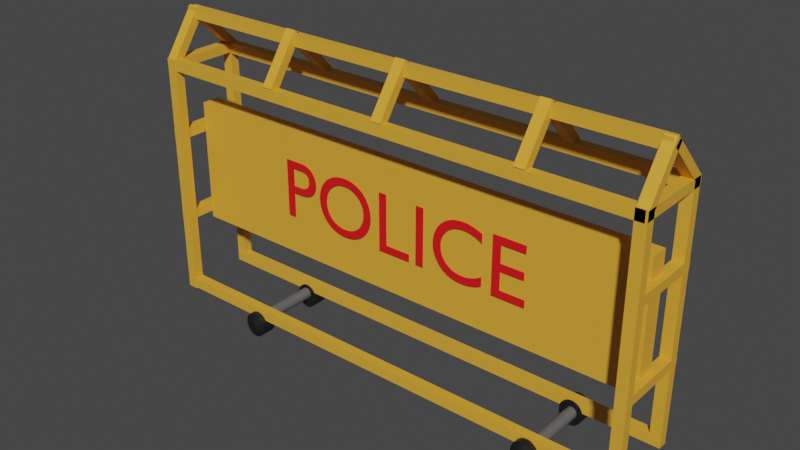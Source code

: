 # Source: police_barrier.blend  (saved by Blender 3.3.6; exported with 4.5.12 LTS)
import bpy
from mathutils import Matrix  # noqa: F401  (used for matrix-valued properties, if any)

bpy.ops.wm.read_factory_settings(use_empty=True)
scene = bpy.context.scene
scene.name = 'Scene'

# ---- collections
col_collection = bpy.data.collections.new('Collection'); scene.collection.children.link(col_collection)

# ---- materials (node trees are filled in below, after node groups)
mat_material_002 = bpy.data.materials.new('Material.002')
mat_material_002.use_transparent_shadow = False
mat_material_004 = bpy.data.materials.new('Material.004')
mat_material_004.use_transparent_shadow = False
mat_material_003 = bpy.data.materials.new('Material.003')
mat_material_003.use_transparent_shadow = False
mat_material_001 = bpy.data.materials.new('Material.001')
mat_material_001.use_transparent_shadow = False

# ---- material node trees
mat_material_002.use_nodes = True; mat_material_002.node_tree.nodes.clear()
_N = mat_material_002.node_tree.nodes; _L = mat_material_002.node_tree.links
n0 = _N.new('ShaderNodeBsdfPrincipled'); n0.name = 'Principled BSDF'; n0.location = (10, 300)
n0.distribution = 'GGX'
n0.subsurface_method = 'RANDOM_WALK_SKIN'
n0.inputs[0].default_value = (0.8, 0.3955, 0.03857, 1.0)
n0.inputs[3].default_value = 1.45
n0.inputs[27].default_value = (0.0, 0.0, 0.0, 1.0)
n0.inputs[28].default_value = 1.0
n1 = _N.new('ShaderNodeOutputMaterial'); n1.name = 'Material Output'; n1.location = (300, 300)
_L.new(n0.outputs[0], n1.inputs[0])
n1.is_active_output = True
mat_material_004.use_nodes = True; mat_material_004.node_tree.nodes.clear()
_N = mat_material_004.node_tree.nodes; _L = mat_material_004.node_tree.links
n0 = _N.new('ShaderNodeBsdfPrincipled'); n0.name = 'Principled BSDF'; n0.location = (10, 300)
n0.distribution = 'GGX'
n0.subsurface_method = 'RANDOM_WALK_SKIN'
n0.inputs[0].default_value = (0.1226, 0.1226, 0.1226, 1.0)
n0.inputs[3].default_value = 1.45
n0.inputs[27].default_value = (0.0, 0.0, 0.0, 1.0)
n0.inputs[28].default_value = 1.0
n1 = _N.new('ShaderNodeOutputMaterial'); n1.name = 'Material Output'; n1.location = (300, 300)
_L.new(n0.outputs[0], n1.inputs[0])
n1.is_active_output = True
mat_material_003.use_nodes = True; mat_material_003.node_tree.nodes.clear()
_N = mat_material_003.node_tree.nodes; _L = mat_material_003.node_tree.links
n0 = _N.new('ShaderNodeBsdfPrincipled'); n0.name = 'Principled BSDF'; n0.location = (10, 300)
n0.distribution = 'GGX'
n0.subsurface_method = 'RANDOM_WALK_SKIN'
n0.inputs[0].default_value = (0.008669, 0.008669, 0.008669, 1.0)
n0.inputs[3].default_value = 1.45
n0.inputs[27].default_value = (0.0, 0.0, 0.0, 1.0)
n0.inputs[28].default_value = 1.0
n1 = _N.new('ShaderNodeOutputMaterial'); n1.name = 'Material Output'; n1.location = (300, 300)
_L.new(n0.outputs[0], n1.inputs[0])
n1.is_active_output = True
mat_material_001.use_nodes = True; mat_material_001.node_tree.nodes.clear()
_N = mat_material_001.node_tree.nodes; _L = mat_material_001.node_tree.links
n0 = _N.new('ShaderNodeBsdfPrincipled'); n0.name = 'Principled BSDF'; n0.location = (10, 300)
n0.distribution = 'GGX'
n0.subsurface_method = 'RANDOM_WALK_SKIN'
n0.inputs[0].default_value = (0.8, 0.006798, 0.01152, 1.0)
n0.inputs[3].default_value = 1.45
n0.inputs[27].default_value = (0.0, 0.0, 0.0, 1.0)
n0.inputs[28].default_value = 1.0
n1 = _N.new('ShaderNodeOutputMaterial'); n1.name = 'Material Output'; n1.location = (300, 300)
_L.new(n0.outputs[0], n1.inputs[0])
n1.is_active_output = True

# ---- world
world_world = bpy.data.worlds.new('World'); scene.world = world_world
world_world.use_nodes = True; world_world.node_tree.nodes.clear()
_N = world_world.node_tree.nodes; _L = world_world.node_tree.links
n0 = _N.new('ShaderNodeOutputWorld'); n0.name = 'World Output'; n0.location = (300, 300)
n1 = _N.new('ShaderNodeBackground'); n1.name = 'Background'; n1.location = (10, 300)
n1.inputs[0].default_value = (0.05088, 0.05088, 0.05088, 1.0)
_L.new(n1.outputs[0], n0.inputs[0])
n0.is_active_output = True
world_world.color = (0.05088, 0.05088, 0.05088)
world_world.use_sun_shadow = False
world_world.sun_shadow_jitter_overblur = 0.0

# ---- meshes
me_cube_002 = bpy.data.meshes.new('Cube.002')
me_cube_002.from_pydata([(-1.0, -1.0, -1.0), (-1.0, -1.0, 1.0), (-1.0, 1.0, -1.0), (-1.0, 1.0, 1.0), (1.0, -1.0, -1.0), (1.0, -1.0, 1.0), (1.0, 1.0, -1.0), (1.0, 1.0, 1.0)], [], [(0, 1, 3, 2), (2, 3, 7, 6), (6, 7, 5, 4), (4, 5, 1, 0), (2, 6, 4, 0), (7, 3, 1, 5)])
_uv = me_cube_002.uv_layers.new(name='UVMap')
_uv.uv.foreach_set('vector', [0.375, 0.0, 0.625, 0.0, 0.625, 0.25, 0.375, 0.25, 0.375, 0.25, 0.625, 0.25, 0.625, 0.5, 0.375, 0.5, 0.375, 0.5, 0.625, 0.5, 0.625, 0.75, 0.375, 0.75, 0.375, 0.75, 0.625, 0.75, 0.625, 1.0, 0.375, 1.0, 0.125, 0.5, 0.375, 0.5, 0.375, 0.75, 0.125, 0.75, 0.625, 0.5, 0.875, 0.5, 0.875, 0.75, 0.625, 0.75])
me_cube_002.materials.append(mat_material_002)
me_cube_002.update()
me_cube_004 = bpy.data.meshes.new('Cube.004')
me_cube_004.from_pydata([(-1.0, -1.0, -1.0), (-1.0, -1.0, 1.0), (-1.0, 1.0, -1.0), (-1.0, 1.0, 1.0), (1.0, -1.0, -1.0), (1.0, -1.0, 1.0), (1.0, 1.0, -1.0), (1.0, 1.0, 1.0)], [], [(0, 1, 3, 2), (2, 3, 7, 6), (6, 7, 5, 4), (4, 5, 1, 0), (2, 6, 4, 0), (7, 3, 1, 5)])
_uv = me_cube_004.uv_layers.new(name='UVMap')
_uv.uv.foreach_set('vector', [0.375, 0.0, 0.625, 0.0, 0.625, 0.25, 0.375, 0.25, 0.375, 0.25, 0.625, 0.25, 0.625, 0.5, 0.375, 0.5, 0.375, 0.5, 0.625, 0.5, 0.625, 0.75, 0.375, 0.75, 0.375, 0.75, 0.625, 0.75, 0.625, 1.0, 0.375, 1.0, 0.125, 0.5, 0.375, 0.5, 0.375, 0.75, 0.125, 0.75, 0.625, 0.5, 0.875, 0.5, 0.875, 0.75, 0.625, 0.75])
me_cube_004.materials.append(mat_material_002)
me_cube_004.update()
me_cube_005 = bpy.data.meshes.new('Cube.005')
me_cube_005.from_pydata([(-1.0, -1.0, -1.0), (-1.0, -1.0, 1.0), (-1.0, 1.0, -1.0), (-1.0, 1.0, 1.0), (1.0, -1.0, -1.0), (1.0, -1.0, 1.0), (1.0, 1.0, -1.0), (1.0, 1.0, 1.0)], [], [(0, 1, 3, 2), (2, 3, 7, 6), (6, 7, 5, 4), (4, 5, 1, 0), (2, 6, 4, 0), (7, 3, 1, 5)])
_uv = me_cube_005.uv_layers.new(name='UVMap')
_uv.uv.foreach_set('vector', [0.375, 0.0, 0.625, 0.0, 0.625, 0.25, 0.375, 0.25, 0.375, 0.25, 0.625, 0.25, 0.625, 0.5, 0.375, 0.5, 0.375, 0.5, 0.625, 0.5, 0.625, 0.75, 0.375, 0.75, 0.375, 0.75, 0.625, 0.75, 0.625, 1.0, 0.375, 1.0, 0.125, 0.5, 0.375, 0.5, 0.375, 0.75, 0.125, 0.75, 0.625, 0.5, 0.875, 0.5, 0.875, 0.75, 0.625, 0.75])
me_cube_005.materials.append(mat_material_002)
me_cube_005.update()
me_cube_006 = bpy.data.meshes.new('Cube.006')
me_cube_006.from_pydata([(-1.0, -1.0, -1.0), (-1.0, -1.0, 1.0), (-1.0, 1.0, -1.0), (-1.0, 1.0, 1.0), (1.0, -1.0, -1.0), (1.0, -1.0, 1.0), (1.0, 1.0, -1.0), (1.0, 1.0, 1.0)], [], [(0, 1, 3, 2), (2, 3, 7, 6), (6, 7, 5, 4), (4, 5, 1, 0), (2, 6, 4, 0), (7, 3, 1, 5)])
_uv = me_cube_006.uv_layers.new(name='UVMap')
_uv.uv.foreach_set('vector', [0.375, 0.0, 0.625, 0.0, 0.625, 0.25, 0.375, 0.25, 0.375, 0.25, 0.625, 0.25, 0.625, 0.5, 0.375, 0.5, 0.375, 0.5, 0.625, 0.5, 0.625, 0.75, 0.375, 0.75, 0.375, 0.75, 0.625, 0.75, 0.625, 1.0, 0.375, 1.0, 0.125, 0.5, 0.375, 0.5, 0.375, 0.75, 0.125, 0.75, 0.625, 0.5, 0.875, 0.5, 0.875, 0.75, 0.625, 0.75])
me_cube_006.materials.append(mat_material_002)
me_cube_006.update()
me_cube_007 = bpy.data.meshes.new('Cube.007')
me_cube_007.from_pydata([(-1.0, -1.0, -1.0), (-1.0, -1.0, 1.0), (-1.0, 1.0, -1.0), (-1.0, 1.0, 1.0), (1.0, -1.0, -1.0), (1.0, -1.0, 1.0), (1.0, 1.0, -1.0), (1.0, 1.0, 1.0)], [], [(0, 1, 3, 2), (2, 3, 7, 6), (6, 7, 5, 4), (4, 5, 1, 0), (2, 6, 4, 0), (7, 3, 1, 5)])
_uv = me_cube_007.uv_layers.new(name='UVMap')
_uv.uv.foreach_set('vector', [0.375, 0.0, 0.625, 0.0, 0.625, 0.25, 0.375, 0.25, 0.375, 0.25, 0.625, 0.25, 0.625, 0.5, 0.375, 0.5, 0.375, 0.5, 0.625, 0.5, 0.625, 0.75, 0.375, 0.75, 0.375, 0.75, 0.625, 0.75, 0.625, 1.0, 0.375, 1.0, 0.125, 0.5, 0.375, 0.5, 0.375, 0.75, 0.125, 0.75, 0.625, 0.5, 0.875, 0.5, 0.875, 0.75, 0.625, 0.75])
me_cube_007.materials.append(mat_material_002)
me_cube_007.update()
me_cube_008 = bpy.data.meshes.new('Cube.008')
me_cube_008.from_pydata([(-1.0, -1.0, -1.0), (-1.0, -1.0, 1.0), (-1.0, 1.0, -1.0), (-1.0, 1.0, 1.0), (1.0, -1.0, -1.0), (1.0, -1.0, 1.0), (1.0, 1.0, -1.0), (1.0, 1.0, 1.0)], [], [(0, 1, 3, 2), (2, 3, 7, 6), (6, 7, 5, 4), (4, 5, 1, 0), (2, 6, 4, 0), (7, 3, 1, 5)])
_uv = me_cube_008.uv_layers.new(name='UVMap')
_uv.uv.foreach_set('vector', [0.375, 0.0, 0.625, 0.0, 0.625, 0.25, 0.375, 0.25, 0.375, 0.25, 0.625, 0.25, 0.625, 0.5, 0.375, 0.5, 0.375, 0.5, 0.625, 0.5, 0.625, 0.75, 0.375, 0.75, 0.375, 0.75, 0.625, 0.75, 0.625, 1.0, 0.375, 1.0, 0.125, 0.5, 0.375, 0.5, 0.375, 0.75, 0.125, 0.75, 0.625, 0.5, 0.875, 0.5, 0.875, 0.75, 0.625, 0.75])
me_cube_008.materials.append(mat_material_002)
me_cube_008.update()
me_cube_009 = bpy.data.meshes.new('Cube.009')
me_cube_009.from_pydata([(-1.0, -1.0, -1.0), (-1.0, -1.0, 1.0), (-1.0, 1.0, -1.0), (-1.0, 1.0, 1.0), (1.0, -1.0, -1.0), (1.0, -1.0, 1.0), (1.0, 1.0, -1.0), (1.0, 1.0, 1.0)], [], [(0, 1, 3, 2), (2, 3, 7, 6), (6, 7, 5, 4), (4, 5, 1, 0), (2, 6, 4, 0), (7, 3, 1, 5)])
_uv = me_cube_009.uv_layers.new(name='UVMap')
_uv.uv.foreach_set('vector', [0.375, 0.0, 0.625, 0.0, 0.625, 0.25, 0.375, 0.25, 0.375, 0.25, 0.625, 0.25, 0.625, 0.5, 0.375, 0.5, 0.375, 0.5, 0.625, 0.5, 0.625, 0.75, 0.375, 0.75, 0.375, 0.75, 0.625, 0.75, 0.625, 1.0, 0.375, 1.0, 0.125, 0.5, 0.375, 0.5, 0.375, 0.75, 0.125, 0.75, 0.625, 0.5, 0.875, 0.5, 0.875, 0.75, 0.625, 0.75])
me_cube_009.materials.append(mat_material_002)
me_cube_009.update()
me_cube_010 = bpy.data.meshes.new('Cube.010')
me_cube_010.from_pydata([(-1.0, -1.0, -1.0), (-1.0, -1.0, 1.0), (-1.0, 1.0, -1.0), (-1.0, 1.0, 1.0), (1.0, -1.0, -1.0), (1.0, -1.0, 1.0), (1.0, 1.0, -1.0), (1.0, 1.0, 1.0)], [], [(0, 1, 3, 2), (2, 3, 7, 6), (6, 7, 5, 4), (4, 5, 1, 0), (2, 6, 4, 0), (7, 3, 1, 5)])
_uv = me_cube_010.uv_layers.new(name='UVMap')
_uv.uv.foreach_set('vector', [0.375, 0.0, 0.625, 0.0, 0.625, 0.25, 0.375, 0.25, 0.375, 0.25, 0.625, 0.25, 0.625, 0.5, 0.375, 0.5, 0.375, 0.5, 0.625, 0.5, 0.625, 0.75, 0.375, 0.75, 0.375, 0.75, 0.625, 0.75, 0.625, 1.0, 0.375, 1.0, 0.125, 0.5, 0.375, 0.5, 0.375, 0.75, 0.125, 0.75, 0.625, 0.5, 0.875, 0.5, 0.875, 0.75, 0.625, 0.75])
me_cube_010.materials.append(mat_material_002)
me_cube_010.update()
me_cube_011 = bpy.data.meshes.new('Cube.011')
me_cube_011.from_pydata([(-1.0, -1.0, -1.0), (-1.0, -1.0, 1.0), (-1.0, 1.0, -1.0), (-1.0, 1.0, 1.0), (1.0, -1.0, -1.0), (1.0, -1.0, 1.0), (1.0, 1.0, -1.0), (1.0, 1.0, 1.0)], [], [(0, 1, 3, 2), (2, 3, 7, 6), (6, 7, 5, 4), (4, 5, 1, 0), (2, 6, 4, 0), (7, 3, 1, 5)])
_uv = me_cube_011.uv_layers.new(name='UVMap')
_uv.uv.foreach_set('vector', [0.375, 0.0, 0.625, 0.0, 0.625, 0.25, 0.375, 0.25, 0.375, 0.25, 0.625, 0.25, 0.625, 0.5, 0.375, 0.5, 0.375, 0.5, 0.625, 0.5, 0.625, 0.75, 0.375, 0.75, 0.375, 0.75, 0.625, 0.75, 0.625, 1.0, 0.375, 1.0, 0.125, 0.5, 0.375, 0.5, 0.375, 0.75, 0.125, 0.75, 0.625, 0.5, 0.875, 0.5, 0.875, 0.75, 0.625, 0.75])
me_cube_011.materials.append(mat_material_002)
me_cube_011.update()
me_cube_012 = bpy.data.meshes.new('Cube.012')
me_cube_012.from_pydata([(-1.0, -1.0, -1.0), (-1.0, -1.0, 1.0), (-1.0, 1.0, -1.0), (-1.0, 1.0, 1.0), (1.0, -1.0, -1.0), (1.0, -1.0, 1.0), (1.0, 1.0, -1.0), (1.0, 1.0, 1.0)], [], [(0, 1, 3, 2), (2, 3, 7, 6), (6, 7, 5, 4), (4, 5, 1, 0), (2, 6, 4, 0), (7, 3, 1, 5)])
_uv = me_cube_012.uv_layers.new(name='UVMap')
_uv.uv.foreach_set('vector', [0.375, 0.0, 0.625, 0.0, 0.625, 0.25, 0.375, 0.25, 0.375, 0.25, 0.625, 0.25, 0.625, 0.5, 0.375, 0.5, 0.375, 0.5, 0.625, 0.5, 0.625, 0.75, 0.375, 0.75, 0.375, 0.75, 0.625, 0.75, 0.625, 1.0, 0.375, 1.0, 0.125, 0.5, 0.375, 0.5, 0.375, 0.75, 0.125, 0.75, 0.625, 0.5, 0.875, 0.5, 0.875, 0.75, 0.625, 0.75])
me_cube_012.materials.append(mat_material_002)
me_cube_012.update()
me_cube_013 = bpy.data.meshes.new('Cube.013')
me_cube_013.from_pydata([(-1.0, -1.0, -1.0), (-1.0, -1.0, 1.0), (-1.0, 1.0, -1.0), (-1.0, 1.0, 1.0), (1.0, -1.0, -1.0), (1.0, -1.0, 1.0), (1.0, 1.0, -1.0), (1.0, 1.0, 1.0)], [], [(0, 1, 3, 2), (2, 3, 7, 6), (6, 7, 5, 4), (4, 5, 1, 0), (2, 6, 4, 0), (7, 3, 1, 5)])
_uv = me_cube_013.uv_layers.new(name='UVMap')
_uv.uv.foreach_set('vector', [0.375, 0.0, 0.625, 0.0, 0.625, 0.25, 0.375, 0.25, 0.375, 0.25, 0.625, 0.25, 0.625, 0.5, 0.375, 0.5, 0.375, 0.5, 0.625, 0.5, 0.625, 0.75, 0.375, 0.75, 0.375, 0.75, 0.625, 0.75, 0.625, 1.0, 0.375, 1.0, 0.125, 0.5, 0.375, 0.5, 0.375, 0.75, 0.125, 0.75, 0.625, 0.5, 0.875, 0.5, 0.875, 0.75, 0.625, 0.75])
me_cube_013.materials.append(mat_material_002)
me_cube_013.update()
me_cube_014 = bpy.data.meshes.new('Cube.014')
me_cube_014.from_pydata([(-1.0, -1.0, -1.0), (-1.0, -1.0, 1.0), (-1.0, 1.0, -1.0), (-1.0, 1.0, 1.0), (1.0, -1.0, -1.0), (1.0, -1.0, 1.0), (1.0, 1.0, -1.0), (1.0, 1.0, 1.0)], [], [(0, 1, 3, 2), (2, 3, 7, 6), (6, 7, 5, 4), (4, 5, 1, 0), (2, 6, 4, 0), (7, 3, 1, 5)])
_uv = me_cube_014.uv_layers.new(name='UVMap')
_uv.uv.foreach_set('vector', [0.375, 0.0, 0.625, 0.0, 0.625, 0.25, 0.375, 0.25, 0.375, 0.25, 0.625, 0.25, 0.625, 0.5, 0.375, 0.5, 0.375, 0.5, 0.625, 0.5, 0.625, 0.75, 0.375, 0.75, 0.375, 0.75, 0.625, 0.75, 0.625, 1.0, 0.375, 1.0, 0.125, 0.5, 0.375, 0.5, 0.375, 0.75, 0.125, 0.75, 0.625, 0.5, 0.875, 0.5, 0.875, 0.75, 0.625, 0.75])
me_cube_014.materials.append(mat_material_002)
me_cube_014.update()
me_cube_015 = bpy.data.meshes.new('Cube.015')
me_cube_015.from_pydata([(-1.0, -1.0, -1.0), (-1.0, -1.0, 1.0), (-1.0, 1.0, -1.0), (-1.0, 1.0, 1.0), (1.0, -1.0, -1.0), (1.0, -1.0, 1.0), (1.0, 1.0, -1.0), (1.0, 1.0, 1.0)], [], [(0, 1, 3, 2), (2, 3, 7, 6), (6, 7, 5, 4), (4, 5, 1, 0), (2, 6, 4, 0), (7, 3, 1, 5)])
_uv = me_cube_015.uv_layers.new(name='UVMap')
_uv.uv.foreach_set('vector', [0.375, 0.0, 0.625, 0.0, 0.625, 0.25, 0.375, 0.25, 0.375, 0.25, 0.625, 0.25, 0.625, 0.5, 0.375, 0.5, 0.375, 0.5, 0.625, 0.5, 0.625, 0.75, 0.375, 0.75, 0.375, 0.75, 0.625, 0.75, 0.625, 1.0, 0.375, 1.0, 0.125, 0.5, 0.375, 0.5, 0.375, 0.75, 0.125, 0.75, 0.625, 0.5, 0.875, 0.5, 0.875, 0.75, 0.625, 0.75])
me_cube_015.materials.append(mat_material_002)
me_cube_015.update()
me_cube_016 = bpy.data.meshes.new('Cube.016')
me_cube_016.from_pydata([(-1.0, -1.0, -1.0), (-1.0, -1.0, 1.0), (-1.0, 1.0, -1.0), (-1.0, 1.0, 1.0), (1.0, -1.0, -1.0), (1.0, -1.0, 1.0), (1.0, 1.0, -1.0), (1.0, 1.0, 1.0)], [], [(0, 1, 3, 2), (2, 3, 7, 6), (6, 7, 5, 4), (4, 5, 1, 0), (2, 6, 4, 0), (7, 3, 1, 5)])
_uv = me_cube_016.uv_layers.new(name='UVMap')
_uv.uv.foreach_set('vector', [0.375, 0.0, 0.625, 0.0, 0.625, 0.25, 0.375, 0.25, 0.375, 0.25, 0.625, 0.25, 0.625, 0.5, 0.375, 0.5, 0.375, 0.5, 0.625, 0.5, 0.625, 0.75, 0.375, 0.75, 0.375, 0.75, 0.625, 0.75, 0.625, 1.0, 0.375, 1.0, 0.125, 0.5, 0.375, 0.5, 0.375, 0.75, 0.125, 0.75, 0.625, 0.5, 0.875, 0.5, 0.875, 0.75, 0.625, 0.75])
me_cube_016.materials.append(mat_material_002)
me_cube_016.update()
me_cube_017 = bpy.data.meshes.new('Cube.017')
me_cube_017.from_pydata([(-1.0, -1.0, -1.0), (-1.0, -1.0, 1.0), (-1.0, 1.0, -1.0), (-1.0, 1.0, 1.0), (1.0, -1.0, -1.0), (1.0, -1.0, 1.0), (1.0, 1.0, -1.0), (1.0, 1.0, 1.0)], [], [(0, 1, 3, 2), (2, 3, 7, 6), (6, 7, 5, 4), (4, 5, 1, 0), (2, 6, 4, 0), (7, 3, 1, 5)])
_uv = me_cube_017.uv_layers.new(name='UVMap')
_uv.uv.foreach_set('vector', [0.375, 0.0, 0.625, 0.0, 0.625, 0.25, 0.375, 0.25, 0.375, 0.25, 0.625, 0.25, 0.625, 0.5, 0.375, 0.5, 0.375, 0.5, 0.625, 0.5, 0.625, 0.75, 0.375, 0.75, 0.375, 0.75, 0.625, 0.75, 0.625, 1.0, 0.375, 1.0, 0.125, 0.5, 0.375, 0.5, 0.375, 0.75, 0.125, 0.75, 0.625, 0.5, 0.875, 0.5, 0.875, 0.75, 0.625, 0.75])
me_cube_017.materials.append(mat_material_002)
me_cube_017.update()
me_cube_018 = bpy.data.meshes.new('Cube.018')
me_cube_018.from_pydata([(-1.0, -1.0, -1.0), (-1.0, -1.0, 1.0), (-1.0, 1.0, -1.0), (-1.0, 1.0, 1.0), (1.0, -1.0, -1.0), (1.0, -1.0, 1.0), (1.0, 1.0, -1.0), (1.0, 1.0, 1.0)], [], [(0, 1, 3, 2), (2, 3, 7, 6), (6, 7, 5, 4), (4, 5, 1, 0), (2, 6, 4, 0), (7, 3, 1, 5)])
_uv = me_cube_018.uv_layers.new(name='UVMap')
_uv.uv.foreach_set('vector', [0.375, 0.0, 0.625, 0.0, 0.625, 0.25, 0.375, 0.25, 0.375, 0.25, 0.625, 0.25, 0.625, 0.5, 0.375, 0.5, 0.375, 0.5, 0.625, 0.5, 0.625, 0.75, 0.375, 0.75, 0.375, 0.75, 0.625, 0.75, 0.625, 1.0, 0.375, 1.0, 0.125, 0.5, 0.375, 0.5, 0.375, 0.75, 0.125, 0.75, 0.625, 0.5, 0.875, 0.5, 0.875, 0.75, 0.625, 0.75])
me_cube_018.materials.append(mat_material_002)
me_cube_018.update()
me_cube_019 = bpy.data.meshes.new('Cube.019')
me_cube_019.from_pydata([(-1.0, -1.0, -1.0), (-1.0, -1.0, 1.0), (-1.0, 1.0, -1.0), (-1.0, 1.0, 1.0), (1.0, -1.0, -1.0), (1.0, -1.0, 1.0), (1.0, 1.0, -1.0), (1.0, 1.0, 1.0)], [], [(0, 1, 3, 2), (2, 3, 7, 6), (6, 7, 5, 4), (4, 5, 1, 0), (2, 6, 4, 0), (7, 3, 1, 5)])
_uv = me_cube_019.uv_layers.new(name='UVMap')
_uv.uv.foreach_set('vector', [0.375, 0.0, 0.625, 0.0, 0.625, 0.25, 0.375, 0.25, 0.375, 0.25, 0.625, 0.25, 0.625, 0.5, 0.375, 0.5, 0.375, 0.5, 0.625, 0.5, 0.625, 0.75, 0.375, 0.75, 0.375, 0.75, 0.625, 0.75, 0.625, 1.0, 0.375, 1.0, 0.125, 0.5, 0.375, 0.5, 0.375, 0.75, 0.125, 0.75, 0.625, 0.5, 0.875, 0.5, 0.875, 0.75, 0.625, 0.75])
me_cube_019.materials.append(mat_material_002)
me_cube_019.update()
me_cube_020 = bpy.data.meshes.new('Cube.020')
me_cube_020.from_pydata([(-1.0, -1.0, -1.0), (-1.0, -1.0, 1.0), (-1.0, 1.0, -1.0), (-1.0, 1.0, 1.0), (1.0, -1.0, -1.0), (1.0, -1.0, 1.0), (1.0, 1.0, -1.0), (1.0, 1.0, 1.0)], [], [(0, 1, 3, 2), (2, 3, 7, 6), (6, 7, 5, 4), (4, 5, 1, 0), (2, 6, 4, 0), (7, 3, 1, 5)])
_uv = me_cube_020.uv_layers.new(name='UVMap')
_uv.uv.foreach_set('vector', [0.375, 0.0, 0.625, 0.0, 0.625, 0.25, 0.375, 0.25, 0.375, 0.25, 0.625, 0.25, 0.625, 0.5, 0.375, 0.5, 0.375, 0.5, 0.625, 0.5, 0.625, 0.75, 0.375, 0.75, 0.375, 0.75, 0.625, 0.75, 0.625, 1.0, 0.375, 1.0, 0.125, 0.5, 0.375, 0.5, 0.375, 0.75, 0.125, 0.75, 0.625, 0.5, 0.875, 0.5, 0.875, 0.75, 0.625, 0.75])
me_cube_020.materials.append(mat_material_002)
me_cube_020.update()
me_cube_021 = bpy.data.meshes.new('Cube.021')
me_cube_021.from_pydata([(-1.0, -1.0, -1.0), (-1.0, -1.0, 1.0), (-1.0, 1.0, -1.0), (-1.0, 1.0, 1.0), (1.0, -1.0, -1.0), (1.0, -1.0, 1.0), (1.0, 1.0, -1.0), (1.0, 1.0, 1.0)], [], [(0, 1, 3, 2), (2, 3, 7, 6), (6, 7, 5, 4), (4, 5, 1, 0), (2, 6, 4, 0), (7, 3, 1, 5)])
_uv = me_cube_021.uv_layers.new(name='UVMap')
_uv.uv.foreach_set('vector', [0.375, 0.0, 0.625, 0.0, 0.625, 0.25, 0.375, 0.25, 0.375, 0.25, 0.625, 0.25, 0.625, 0.5, 0.375, 0.5, 0.375, 0.5, 0.625, 0.5, 0.625, 0.75, 0.375, 0.75, 0.375, 0.75, 0.625, 0.75, 0.625, 1.0, 0.375, 1.0, 0.125, 0.5, 0.375, 0.5, 0.375, 0.75, 0.125, 0.75, 0.625, 0.5, 0.875, 0.5, 0.875, 0.75, 0.625, 0.75])
me_cube_021.materials.append(mat_material_002)
me_cube_021.update()
me_cube_022 = bpy.data.meshes.new('Cube.022')
me_cube_022.from_pydata([(-1.0, -1.0, -1.0), (-1.0, -1.0, 1.0), (-1.0, 1.0, -1.0), (-1.0, 1.0, 1.0), (1.0, -1.0, -1.0), (1.0, -1.0, 1.0), (1.0, 1.0, -1.0), (1.0, 1.0, 1.0)], [], [(0, 1, 3, 2), (2, 3, 7, 6), (6, 7, 5, 4), (4, 5, 1, 0), (2, 6, 4, 0), (7, 3, 1, 5)])
_uv = me_cube_022.uv_layers.new(name='UVMap')
_uv.uv.foreach_set('vector', [0.375, 0.0, 0.625, 0.0, 0.625, 0.25, 0.375, 0.25, 0.375, 0.25, 0.625, 0.25, 0.625, 0.5, 0.375, 0.5, 0.375, 0.5, 0.625, 0.5, 0.625, 0.75, 0.375, 0.75, 0.375, 0.75, 0.625, 0.75, 0.625, 1.0, 0.375, 1.0, 0.125, 0.5, 0.375, 0.5, 0.375, 0.75, 0.125, 0.75, 0.625, 0.5, 0.875, 0.5, 0.875, 0.75, 0.625, 0.75])
me_cube_022.materials.append(mat_material_002)
me_cube_022.update()
me_cube_023 = bpy.data.meshes.new('Cube.023')
me_cube_023.from_pydata([(-1.0, -1.0, -1.0), (-1.0, -1.0, 1.0), (-1.0, 1.0, -1.0), (-1.0, 1.0, 1.0), (1.0, -1.0, -1.0), (1.0, -1.0, 1.0), (1.0, 1.0, -1.0), (1.0, 1.0, 1.0)], [], [(0, 1, 3, 2), (2, 3, 7, 6), (6, 7, 5, 4), (4, 5, 1, 0), (2, 6, 4, 0), (7, 3, 1, 5)])
_uv = me_cube_023.uv_layers.new(name='UVMap')
_uv.uv.foreach_set('vector', [0.375, 0.0, 0.625, 0.0, 0.625, 0.25, 0.375, 0.25, 0.375, 0.25, 0.625, 0.25, 0.625, 0.5, 0.375, 0.5, 0.375, 0.5, 0.625, 0.5, 0.625, 0.75, 0.375, 0.75, 0.375, 0.75, 0.625, 0.75, 0.625, 1.0, 0.375, 1.0, 0.125, 0.5, 0.375, 0.5, 0.375, 0.75, 0.125, 0.75, 0.625, 0.5, 0.875, 0.5, 0.875, 0.75, 0.625, 0.75])
me_cube_023.materials.append(mat_material_002)
me_cube_023.update()
me_cylinder = bpy.data.meshes.new('Cylinder')
me_cylinder.from_pydata([(0.0, 1.0, -1.0), (0.0, 1.0, 1.0), (0.1951, 0.9808, -1.0), (0.1951, 0.9808, 1.0), (0.3827, 0.9239, -1.0), (0.3827, 0.9239, 1.0), (0.5556, 0.8315, -1.0), (0.5556, 0.8315, 1.0), (0.7071, 0.7071, -1.0), (0.7071, 0.7071, 1.0), (0.8315, 0.5556, -1.0), (0.8315, 0.5556, 1.0), (0.9239, 0.3827, -1.0), (0.9239, 0.3827, 1.0), (0.9808, 0.1951, -1.0), (0.9808, 0.1951, 1.0), (1.0, 0.0, -1.0), (1.0, 0.0, 1.0), (0.9808, -0.1951, -1.0), (0.9808, -0.1951, 1.0), (0.9239, -0.3827, -1.0), (0.9239, -0.3827, 1.0), (0.8315, -0.5556, -1.0), (0.8315, -0.5556, 1.0), (0.7071, -0.7071, -1.0), (0.7071, -0.7071, 1.0), (0.5556, -0.8315, -1.0), (0.5556, -0.8315, 1.0), (0.3827, -0.9239, -1.0), (0.3827, -0.9239, 1.0), (0.1951, -0.9808, -1.0), (0.1951, -0.9808, 1.0), (0.0, -1.0, -1.0), (0.0, -1.0, 1.0), (-0.1951, -0.9808, -1.0), (-0.1951, -0.9808, 1.0), (-0.3827, -0.9239, -1.0), (-0.3827, -0.9239, 1.0), (-0.5556, -0.8315, -1.0), (-0.5556, -0.8315, 1.0), (-0.7071, -0.7071, -1.0), (-0.7071, -0.7071, 1.0), (-0.8315, -0.5556, -1.0), (-0.8315, -0.5556, 1.0), (-0.9239, -0.3827, -1.0), (-0.9239, -0.3827, 1.0), (-0.9808, -0.1951, -1.0), (-0.9808, -0.1951, 1.0), (-1.0, 0.0, -1.0), (-1.0, 0.0, 1.0), (-0.9808, 0.1951, -1.0), (-0.9808, 0.1951, 1.0), (-0.9239, 0.3827, -1.0), (-0.9239, 0.3827, 1.0), (-0.8315, 0.5556, -1.0), (-0.8315, 0.5556, 1.0), (-0.7071, 0.7071, -1.0), (-0.7071, 0.7071, 1.0), (-0.5556, 0.8315, -1.0), (-0.5556, 0.8315, 1.0), (-0.3827, 0.9239, -1.0), (-0.3827, 0.9239, 1.0), (-0.1951, 0.9808, -1.0), (-0.1951, 0.9808, 1.0)], [], [(0, 1, 3, 2), (2, 3, 5, 4), (4, 5, 7, 6), (6, 7, 9, 8), (8, 9, 11, 10), (10, 11, 13, 12), (12, 13, 15, 14), (14, 15, 17, 16), (16, 17, 19, 18), (18, 19, 21, 20), (20, 21, 23, 22), (22, 23, 25, 24), (24, 25, 27, 26), (26, 27, 29, 28), (28, 29, 31, 30), (30, 31, 33, 32), (32, 33, 35, 34), (34, 35, 37, 36), (36, 37, 39, 38), (38, 39, 41, 40), (40, 41, 43, 42), (42, 43, 45, 44), (44, 45, 47, 46), (46, 47, 49, 48), (48, 49, 51, 50), (50, 51, 53, 52), (52, 53, 55, 54), (54, 55, 57, 56), (56, 57, 59, 58), (58, 59, 61, 60), (3, 1, 63, 61, 59, 57, 55, 53, 51, 49, 47, 45, 43, 41, 39, 37, 35, 33, 31, 29, 27, 25, 23, 21, 19, 17, 15, 13, 11, 9, 7, 5), (60, 61, 63, 62), (62, 63, 1, 0), (0, 2, 4, 6, 8, 10, 12, 14, 16, 18, 20, 22, 24, 26, 28, 30, 32, 34, 36, 38, 40, 42, 44, 46, 48, 50, 52, 54, 56, 58, 60, 62)])
_uv = me_cylinder.uv_layers.new(name='UVMap')
_uv.uv.foreach_set('vector', [1.0, 0.5, 1.0, 1.0, 0.9688, 1.0, 0.9688, 0.5, 0.9688, 0.5, 0.9688, 1.0, 0.9375, 1.0, 0.9375, 0.5, 0.9375, 0.5, 0.9375, 1.0, 0.9062, 1.0, 0.9062, 0.5, 0.9062, 0.5, 0.9062, 1.0, 0.875, 1.0, 0.875, 0.5, 0.875, 0.5, 0.875, 1.0, 0.8438, 1.0, 0.8438, 0.5, 0.8438, 0.5, 0.8438, 1.0, 0.8125, 1.0, 0.8125, 0.5, 0.8125, 0.5, 0.8125, 1.0, 0.7812, 1.0, 0.7812, 0.5, 0.7812, 0.5, 0.7812, 1.0, 0.75, 1.0, 0.75, 0.5, 0.75, 0.5, 0.75, 1.0, 0.7188, 1.0, 0.7188, 0.5, 0.7188, 0.5, 0.7188, 1.0, 0.6875, 1.0, 0.6875, 0.5, 0.6875, 0.5, 0.6875, 1.0, 0.6562, 1.0, 0.6562, 0.5, 0.6562, 0.5, 0.6562, 1.0, 0.625, 1.0, 0.625, 0.5, 0.625, 0.5, 0.625, 1.0, 0.5938, 1.0, 0.5938, 0.5, 0.5938, 0.5, 0.5938, 1.0, 0.5625, 1.0, 0.5625, 0.5, 0.5625, 0.5, 0.5625, 1.0, 0.5312, 1.0, 0.5312, 0.5, 0.5312, 0.5, 0.5312, 1.0, 0.5, 1.0, 0.5, 0.5, 0.5, 0.5, 0.5, 1.0, 0.4688, 1.0, 0.4688, 0.5, 0.4688, 0.5, 0.4688, 1.0, 0.4375, 1.0, 0.4375, 0.5, 0.4375, 0.5, 0.4375, 1.0, 0.4062, 1.0, 0.4062, 0.5, 0.4062, 0.5, 0.4062, 1.0, 0.375, 1.0, 0.375, 0.5, 0.375, 0.5, 0.375, 1.0, 0.3438, 1.0, 0.3438, 0.5, 0.3438, 0.5, 0.3438, 1.0, 0.3125, 1.0, 0.3125, 0.5, 0.3125, 0.5, 0.3125, 1.0, 0.2812, 1.0, 0.2812, 0.5, 0.2812, 0.5, 0.2812, 1.0, 0.25, 1.0, 0.25, 0.5, 0.25, 0.5, 0.25, 1.0, 0.2188, 1.0, 0.2188, 0.5, 0.2188, 0.5, 0.2188, 1.0, 0.1875, 1.0, 0.1875, 0.5, 0.1875, 0.5, 0.1875, 1.0, 0.1562, 1.0, 0.1562, 0.5, 0.1562, 0.5, 0.1562, 1.0, 0.125, 1.0, 0.125, 0.5, 0.125, 0.5, 0.125, 1.0, 0.09375, 1.0, 0.09375, 0.5, 0.09375, 0.5, 0.09375, 1.0, 0.0625, 1.0, 0.0625, 0.5, 0.2968, 0.4854, 0.25, 0.49, 0.2032, 0.4854, 0.1582, 0.4717, 0.1167, 0.4496, 0.08029, 0.4197, 0.05045, 0.3833, 0.02827, 0.3418, 0.01461, 0.2968, 0.01, 0.25, 0.01461, 0.2032, 0.02827, 0.1582, 0.05045, 0.1167, 0.08029, 0.08029, 0.1167, 0.05045, 0.1582, 0.02827, 0.2032, 0.01461, 0.25, 0.01, 0.2968, 0.01461, 0.3418, 0.02827, 0.3833, 0.05045, 0.4197, 0.08029, 0.4496, 0.1167, 0.4717, 0.1582, 0.4854, 0.2032, 0.49, 0.25, 0.4854, 0.2968, 0.4717, 0.3418, 0.4496, 0.3833, 0.4197, 0.4197, 0.3833, 0.4496, 0.3418, 0.4717, 0.0625, 0.5, 0.0625, 1.0, 0.03125, 1.0, 0.03125, 0.5, 0.03125, 0.5, 0.03125, 1.0, 0.0, 1.0, 0.0, 0.5, 0.75, 0.49, 0.7968, 0.4854, 0.8418, 0.4717, 0.8833, 0.4496, 0.9197, 0.4197, 0.9496, 0.3833, 0.9717, 0.3418, 0.9854, 0.2968, 0.99, 0.25, 0.9854, 0.2032, 0.9717, 0.1582, 0.9496, 0.1167, 0.9197, 0.08029, 0.8833, 0.05045, 0.8418, 0.02827, 0.7968, 0.01461, 0.75, 0.01, 0.7032, 0.01461, 0.6582, 0.02827, 0.6167, 0.05045, 0.5803, 0.08029, 0.5504, 0.1167, 0.5283, 0.1582, 0.5146, 0.2032, 0.51, 0.25, 0.5146, 0.2968, 0.5283, 0.3418, 0.5504, 0.3833, 0.5803, 0.4197, 0.6167, 0.4496, 0.6582, 0.4717, 0.7032, 0.4854])
me_cylinder.materials.append(mat_material_004)
me_cylinder.update()
me_cylinder_001 = bpy.data.meshes.new('Cylinder.001')
me_cylinder_001.from_pydata([(0.0, 1.0, -1.0), (0.0, 1.0, 1.0), (0.1951, 0.9808, -1.0), (0.1951, 0.9808, 1.0), (0.3827, 0.9239, -1.0), (0.3827, 0.9239, 1.0), (0.5556, 0.8315, -1.0), (0.5556, 0.8315, 1.0), (0.7071, 0.7071, -1.0), (0.7071, 0.7071, 1.0), (0.8315, 0.5556, -1.0), (0.8315, 0.5556, 1.0), (0.9239, 0.3827, -1.0), (0.9239, 0.3827, 1.0), (0.9808, 0.1951, -1.0), (0.9808, 0.1951, 1.0), (1.0, 0.0, -1.0), (1.0, 0.0, 1.0), (0.9808, -0.1951, -1.0), (0.9808, -0.1951, 1.0), (0.9239, -0.3827, -1.0), (0.9239, -0.3827, 1.0), (0.8315, -0.5556, -1.0), (0.8315, -0.5556, 1.0), (0.7071, -0.7071, -1.0), (0.7071, -0.7071, 1.0), (0.5556, -0.8315, -1.0), (0.5556, -0.8315, 1.0), (0.3827, -0.9239, -1.0), (0.3827, -0.9239, 1.0), (0.1951, -0.9808, -1.0), (0.1951, -0.9808, 1.0), (0.0, -1.0, -1.0), (0.0, -1.0, 1.0), (-0.1951, -0.9808, -1.0), (-0.1951, -0.9808, 1.0), (-0.3827, -0.9239, -1.0), (-0.3827, -0.9239, 1.0), (-0.5556, -0.8315, -1.0), (-0.5556, -0.8315, 1.0), (-0.7071, -0.7071, -1.0), (-0.7071, -0.7071, 1.0), (-0.8315, -0.5556, -1.0), (-0.8315, -0.5556, 1.0), (-0.9239, -0.3827, -1.0), (-0.9239, -0.3827, 1.0), (-0.9808, -0.1951, -1.0), (-0.9808, -0.1951, 1.0), (-1.0, 0.0, -1.0), (-1.0, 0.0, 1.0), (-0.9808, 0.1951, -1.0), (-0.9808, 0.1951, 1.0), (-0.9239, 0.3827, -1.0), (-0.9239, 0.3827, 1.0), (-0.8315, 0.5556, -1.0), (-0.8315, 0.5556, 1.0), (-0.7071, 0.7071, -1.0), (-0.7071, 0.7071, 1.0), (-0.5556, 0.8315, -1.0), (-0.5556, 0.8315, 1.0), (-0.3827, 0.9239, -1.0), (-0.3827, 0.9239, 1.0), (-0.1951, 0.9808, -1.0), (-0.1951, 0.9808, 1.0)], [], [(0, 1, 3, 2), (2, 3, 5, 4), (4, 5, 7, 6), (6, 7, 9, 8), (8, 9, 11, 10), (10, 11, 13, 12), (12, 13, 15, 14), (14, 15, 17, 16), (16, 17, 19, 18), (18, 19, 21, 20), (20, 21, 23, 22), (22, 23, 25, 24), (24, 25, 27, 26), (26, 27, 29, 28), (28, 29, 31, 30), (30, 31, 33, 32), (32, 33, 35, 34), (34, 35, 37, 36), (36, 37, 39, 38), (38, 39, 41, 40), (40, 41, 43, 42), (42, 43, 45, 44), (44, 45, 47, 46), (46, 47, 49, 48), (48, 49, 51, 50), (50, 51, 53, 52), (52, 53, 55, 54), (54, 55, 57, 56), (56, 57, 59, 58), (58, 59, 61, 60), (3, 1, 63, 61, 59, 57, 55, 53, 51, 49, 47, 45, 43, 41, 39, 37, 35, 33, 31, 29, 27, 25, 23, 21, 19, 17, 15, 13, 11, 9, 7, 5), (60, 61, 63, 62), (62, 63, 1, 0), (0, 2, 4, 6, 8, 10, 12, 14, 16, 18, 20, 22, 24, 26, 28, 30, 32, 34, 36, 38, 40, 42, 44, 46, 48, 50, 52, 54, 56, 58, 60, 62)])
_uv = me_cylinder_001.uv_layers.new(name='UVMap')
_uv.uv.foreach_set('vector', [1.0, 0.5, 1.0, 1.0, 0.9688, 1.0, 0.9688, 0.5, 0.9688, 0.5, 0.9688, 1.0, 0.9375, 1.0, 0.9375, 0.5, 0.9375, 0.5, 0.9375, 1.0, 0.9062, 1.0, 0.9062, 0.5, 0.9062, 0.5, 0.9062, 1.0, 0.875, 1.0, 0.875, 0.5, 0.875, 0.5, 0.875, 1.0, 0.8438, 1.0, 0.8438, 0.5, 0.8438, 0.5, 0.8438, 1.0, 0.8125, 1.0, 0.8125, 0.5, 0.8125, 0.5, 0.8125, 1.0, 0.7812, 1.0, 0.7812, 0.5, 0.7812, 0.5, 0.7812, 1.0, 0.75, 1.0, 0.75, 0.5, 0.75, 0.5, 0.75, 1.0, 0.7188, 1.0, 0.7188, 0.5, 0.7188, 0.5, 0.7188, 1.0, 0.6875, 1.0, 0.6875, 0.5, 0.6875, 0.5, 0.6875, 1.0, 0.6562, 1.0, 0.6562, 0.5, 0.6562, 0.5, 0.6562, 1.0, 0.625, 1.0, 0.625, 0.5, 0.625, 0.5, 0.625, 1.0, 0.5938, 1.0, 0.5938, 0.5, 0.5938, 0.5, 0.5938, 1.0, 0.5625, 1.0, 0.5625, 0.5, 0.5625, 0.5, 0.5625, 1.0, 0.5312, 1.0, 0.5312, 0.5, 0.5312, 0.5, 0.5312, 1.0, 0.5, 1.0, 0.5, 0.5, 0.5, 0.5, 0.5, 1.0, 0.4688, 1.0, 0.4688, 0.5, 0.4688, 0.5, 0.4688, 1.0, 0.4375, 1.0, 0.4375, 0.5, 0.4375, 0.5, 0.4375, 1.0, 0.4062, 1.0, 0.4062, 0.5, 0.4062, 0.5, 0.4062, 1.0, 0.375, 1.0, 0.375, 0.5, 0.375, 0.5, 0.375, 1.0, 0.3438, 1.0, 0.3438, 0.5, 0.3438, 0.5, 0.3438, 1.0, 0.3125, 1.0, 0.3125, 0.5, 0.3125, 0.5, 0.3125, 1.0, 0.2812, 1.0, 0.2812, 0.5, 0.2812, 0.5, 0.2812, 1.0, 0.25, 1.0, 0.25, 0.5, 0.25, 0.5, 0.25, 1.0, 0.2188, 1.0, 0.2188, 0.5, 0.2188, 0.5, 0.2188, 1.0, 0.1875, 1.0, 0.1875, 0.5, 0.1875, 0.5, 0.1875, 1.0, 0.1562, 1.0, 0.1562, 0.5, 0.1562, 0.5, 0.1562, 1.0, 0.125, 1.0, 0.125, 0.5, 0.125, 0.5, 0.125, 1.0, 0.09375, 1.0, 0.09375, 0.5, 0.09375, 0.5, 0.09375, 1.0, 0.0625, 1.0, 0.0625, 0.5, 0.2968, 0.4854, 0.25, 0.49, 0.2032, 0.4854, 0.1582, 0.4717, 0.1167, 0.4496, 0.08029, 0.4197, 0.05045, 0.3833, 0.02827, 0.3418, 0.01461, 0.2968, 0.01, 0.25, 0.01461, 0.2032, 0.02827, 0.1582, 0.05045, 0.1167, 0.08029, 0.08029, 0.1167, 0.05045, 0.1582, 0.02827, 0.2032, 0.01461, 0.25, 0.01, 0.2968, 0.01461, 0.3418, 0.02827, 0.3833, 0.05045, 0.4197, 0.08029, 0.4496, 0.1167, 0.4717, 0.1582, 0.4854, 0.2032, 0.49, 0.25, 0.4854, 0.2968, 0.4717, 0.3418, 0.4496, 0.3833, 0.4197, 0.4197, 0.3833, 0.4496, 0.3418, 0.4717, 0.0625, 0.5, 0.0625, 1.0, 0.03125, 1.0, 0.03125, 0.5, 0.03125, 0.5, 0.03125, 1.0, 0.0, 1.0, 0.0, 0.5, 0.75, 0.49, 0.7968, 0.4854, 0.8418, 0.4717, 0.8833, 0.4496, 0.9197, 0.4197, 0.9496, 0.3833, 0.9717, 0.3418, 0.9854, 0.2968, 0.99, 0.25, 0.9854, 0.2032, 0.9717, 0.1582, 0.9496, 0.1167, 0.9197, 0.08029, 0.8833, 0.05045, 0.8418, 0.02827, 0.7968, 0.01461, 0.75, 0.01, 0.7032, 0.01461, 0.6582, 0.02827, 0.6167, 0.05045, 0.5803, 0.08029, 0.5504, 0.1167, 0.5283, 0.1582, 0.5146, 0.2032, 0.51, 0.25, 0.5146, 0.2968, 0.5283, 0.3418, 0.5504, 0.3833, 0.5803, 0.4197, 0.6167, 0.4496, 0.6582, 0.4717, 0.7032, 0.4854])
me_cylinder_001.materials.append(mat_material_004)
me_cylinder_001.update()
me_cylinder_002 = bpy.data.meshes.new('Cylinder.002')
me_cylinder_002.from_pydata([(0.0, 0.3972, -1.0), (0.0, 1.0, 1.0), (0.07749, 0.3896, -1.0), (0.1951, 0.9808, 1.0), (0.152, 0.367, -1.0), (0.3827, 0.9239, 1.0), (0.2207, 0.3303, -1.0), (0.5556, 0.8315, 1.0), (0.2809, 0.2809, -1.0), (0.7071, 0.7071, 1.0), (0.3303, 0.2207, -1.0), (0.8315, 0.5556, 1.0), (0.367, 0.152, -1.0), (0.9239, 0.3827, 1.0), (0.3896, 0.07749, -1.0), (0.9808, 0.1951, 1.0), (0.3972, 1.437e-07, -1.0), (1.0, 0.0, 1.0), (0.3896, -0.07749, -1.0), (0.9808, -0.1951, 1.0), (0.367, -0.152, -1.0), (0.9239, -0.3827, 1.0), (0.3303, -0.2207, -1.0), (0.8315, -0.5556, 1.0), (0.2809, -0.2809, -1.0), (0.7071, -0.7071, 1.0), (0.2207, -0.3303, -1.0), (0.5556, -0.8315, 1.0), (0.152, -0.367, -1.0), (0.3827, -0.9239, 1.0), (0.07749, -0.3896, -1.0), (0.1951, -0.9808, 1.0), (0.0, -0.3972, -1.0), (0.0, -1.0, 1.0), (-0.07749, -0.3896, -1.0), (-0.1951, -0.9808, 1.0), (-0.152, -0.367, -1.0), (-0.3827, -0.9239, 1.0), (-0.2207, -0.3303, -1.0), (-0.5556, -0.8315, 1.0), (-0.2809, -0.2809, -1.0), (-0.7071, -0.7071, 1.0), (-0.3303, -0.2207, -1.0), (-0.8315, -0.5556, 1.0), (-0.367, -0.152, -1.0), (-0.9239, -0.3827, 1.0), (-0.3896, -0.07749, -1.0), (-0.9808, -0.1951, 1.0), (-0.3972, 1.437e-07, -1.0), (-1.0, 0.0, 1.0), (-0.3896, 0.07749, -1.0), (-0.9808, 0.1951, 1.0), (-0.367, 0.152, -1.0), (-0.9239, 0.3827, 1.0), (-0.3303, 0.2207, -1.0), (-0.8315, 0.5556, 1.0), (-0.2809, 0.2809, -1.0), (-0.7071, 0.7071, 1.0), (-0.2207, 0.3303, -1.0), (-0.5556, 0.8315, 1.0), (-0.152, 0.367, -1.0), (-0.3827, 0.9239, 1.0), (-0.07749, 0.3896, -1.0), (-0.1951, 0.9808, 1.0), (0.0, 1.0, -0.6127), (0.1951, 0.9808, -0.6127), (0.3827, 0.9239, -0.6127), (0.5556, 0.8315, -0.6127), (0.7071, 0.7071, -0.6127), (0.8315, 0.5556, -0.6127), (0.9239, 0.3827, -0.6127), (0.9808, 0.1951, -0.6127), (1.0, 0.0, -0.6127), (0.9808, -0.1951, -0.6127), (0.9239, -0.3827, -0.6127), (0.8315, -0.5556, -0.6127), (0.7071, -0.7071, -0.6127), (0.5556, -0.8315, -0.6127), (0.3827, -0.9239, -0.6127), (0.1951, -0.9808, -0.6127), (0.0, -1.0, -0.6127), (-0.1951, -0.9808, -0.6127), (-0.3827, -0.9239, -0.6127), (-0.5556, -0.8315, -0.6127), (-0.7071, -0.7071, -0.6127), (-0.8315, -0.5556, -0.6127), (-0.9239, -0.3827, -0.6127), (-0.9808, -0.1951, -0.6127), (-1.0, 0.0, -0.6127), (-0.9808, 0.1951, -0.6127), (-0.9239, 0.3827, -0.6127), (-0.8315, 0.5556, -0.6127), (-0.7071, 0.7071, -0.6127), (-0.5556, 0.8315, -0.6127), (-0.3827, 0.9239, -0.6127), (-0.1951, 0.9808, -0.6127)], [], [(64, 1, 3, 65), (65, 3, 5, 66), (66, 5, 7, 67), (67, 7, 9, 68), (68, 9, 11, 69), (69, 11, 13, 70), (70, 13, 15, 71), (71, 15, 17, 72), (72, 17, 19, 73), (73, 19, 21, 74), (74, 21, 23, 75), (75, 23, 25, 76), (76, 25, 27, 77), (77, 27, 29, 78), (78, 29, 31, 79), (79, 31, 33, 80), (80, 33, 35, 81), (81, 35, 37, 82), (82, 37, 39, 83), (83, 39, 41, 84), (84, 41, 43, 85), (85, 43, 45, 86), (86, 45, 47, 87), (87, 47, 49, 88), (88, 49, 51, 89), (89, 51, 53, 90), (90, 53, 55, 91), (91, 55, 57, 92), (92, 57, 59, 93), (93, 59, 61, 94), (3, 1, 63, 61, 59, 57, 55, 53, 51, 49, 47, 45, 43, 41, 39, 37, 35, 33, 31, 29, 27, 25, 23, 21, 19, 17, 15, 13, 11, 9, 7, 5), (94, 61, 63, 95), (95, 63, 1, 64), (0, 2, 4, 6, 8, 10, 12, 14, 16, 18, 20, 22, 24, 26, 28, 30, 32, 34, 36, 38, 40, 42, 44, 46, 48, 50, 52, 54, 56, 58, 60, 62), (62, 95, 64, 0), (60, 94, 95, 62), (58, 93, 94, 60), (56, 92, 93, 58), (54, 91, 92, 56), (52, 90, 91, 54), (50, 89, 90, 52), (48, 88, 89, 50), (46, 87, 88, 48), (44, 86, 87, 46), (42, 85, 86, 44), (40, 84, 85, 42), (38, 83, 84, 40), (36, 82, 83, 38), (34, 81, 82, 36), (32, 80, 81, 34), (30, 79, 80, 32), (28, 78, 79, 30), (26, 77, 78, 28), (24, 76, 77, 26), (22, 75, 76, 24), (20, 74, 75, 22), (18, 73, 74, 20), (16, 72, 73, 18), (14, 71, 72, 16), (12, 70, 71, 14), (10, 69, 70, 12), (8, 68, 69, 10), (6, 67, 68, 8), (4, 66, 67, 6), (2, 65, 66, 4), (0, 64, 65, 2)])
_uv = me_cylinder_002.uv_layers.new(name='UVMap')
_uv.uv.foreach_set('vector', [1.0, 0.5968, 1.0, 1.0, 0.9688, 1.0, 0.9688, 0.5968, 0.9688, 0.5968, 0.9688, 1.0, 0.9375, 1.0, 0.9375, 0.5968, 0.9375, 0.5968, 0.9375, 1.0, 0.9062, 1.0, 0.9062, 0.5968, 0.9062, 0.5968, 0.9062, 1.0, 0.875, 1.0, 0.875, 0.5968, 0.875, 0.5968, 0.875, 1.0, 0.8438, 1.0, 0.8438, 0.5968, 0.8438, 0.5968, 0.8438, 1.0, 0.8125, 1.0, 0.8125, 0.5968, 0.8125, 0.5968, 0.8125, 1.0, 0.7812, 1.0, 0.7812, 0.5968, 0.7812, 0.5968, 0.7812, 1.0, 0.75, 1.0, 0.75, 0.5968, 0.75, 0.5968, 0.75, 1.0, 0.7188, 1.0, 0.7188, 0.5968, 0.7188, 0.5968, 0.7188, 1.0, 0.6875, 1.0, 0.6875, 0.5968, 0.6875, 0.5968, 0.6875, 1.0, 0.6562, 1.0, 0.6562, 0.5968, 0.6562, 0.5968, 0.6562, 1.0, 0.625, 1.0, 0.625, 0.5968, 0.625, 0.5968, 0.625, 1.0, 0.5938, 1.0, 0.5938, 0.5968, 0.5938, 0.5968, 0.5938, 1.0, 0.5625, 1.0, 0.5625, 0.5968, 0.5625, 0.5968, 0.5625, 1.0, 0.5312, 1.0, 0.5312, 0.5968, 0.5312, 0.5968, 0.5312, 1.0, 0.5, 1.0, 0.5, 0.5968, 0.5, 0.5968, 0.5, 1.0, 0.4688, 1.0, 0.4688, 0.5968, 0.4688, 0.5968, 0.4688, 1.0, 0.4375, 1.0, 0.4375, 0.5968, 0.4375, 0.5968, 0.4375, 1.0, 0.4062, 1.0, 0.4062, 0.5968, 0.4062, 0.5968, 0.4062, 1.0, 0.375, 1.0, 0.375, 0.5968, 0.375, 0.5968, 0.375, 1.0, 0.3438, 1.0, 0.3438, 0.5968, 0.3438, 0.5968, 0.3438, 1.0, 0.3125, 1.0, 0.3125, 0.5968, 0.3125, 0.5968, 0.3125, 1.0, 0.2812, 1.0, 0.2812, 0.5968, 0.2812, 0.5968, 0.2812, 1.0, 0.25, 1.0, 0.25, 0.5968, 0.25, 0.5968, 0.25, 1.0, 0.2188, 1.0, 0.2188, 0.5968, 0.2188, 0.5968, 0.2188, 1.0, 0.1875, 1.0, 0.1875, 0.5968, 0.1875, 0.5968, 0.1875, 1.0, 0.1562, 1.0, 0.1562, 0.5968, 0.1562, 0.5968, 0.1562, 1.0, 0.125, 1.0, 0.125, 0.5968, 0.125, 0.5968, 0.125, 1.0, 0.09375, 1.0, 0.09375, 0.5968, 0.09375, 0.5968, 0.09375, 1.0, 0.0625, 1.0, 0.0625, 0.5968, 0.2968, 0.4854, 0.25, 0.49, 0.2032, 0.4854, 0.1582, 0.4717, 0.1167, 0.4496, 0.08029, 0.4197, 0.05045, 0.3833, 0.02827, 0.3418, 0.01461, 0.2968, 0.01, 0.25, 0.01461, 0.2032, 0.02827, 0.1582, 0.05045, 0.1167, 0.08029, 0.08029, 0.1167, 0.05045, 0.1582, 0.02827, 0.2032, 0.01461, 0.25, 0.01, 0.2968, 0.01461, 0.3418, 0.02827, 0.3833, 0.05045, 0.4197, 0.08029, 0.4496, 0.1167, 0.4717, 0.1582, 0.4854, 0.2032, 0.49, 0.25, 0.4854, 0.2968, 0.4717, 0.3418, 0.4496, 0.3833, 0.4197, 0.4197, 0.3833, 0.4496, 0.3418, 0.4717, 0.0625, 0.5968, 0.0625, 1.0, 0.03125, 1.0, 0.03125, 0.5968, 0.03125, 0.5968, 0.03125, 1.0, 0.0, 1.0, 0.0, 0.5968, 0.75, 0.49, 0.7968, 0.4854, 0.8418, 0.4717, 0.8833, 0.4496, 0.9197, 0.4197, 0.9496, 0.3833, 0.9717, 0.3418, 0.9854, 0.2968, 0.99, 0.25, 0.9854, 0.2032, 0.9717, 0.1582, 0.9496, 0.1167, 0.9197, 0.08029, 0.8833, 0.05045, 0.8418, 0.02827, 0.7968, 0.01461, 0.75, 0.01, 0.7032, 0.01461, 0.6582, 0.02827, 0.6167, 0.05045, 0.5803, 0.08029, 0.5504, 0.1167, 0.5283, 0.1582, 0.5146, 0.2032, 0.51, 0.25, 0.5146, 0.2968, 0.5283, 0.3418, 0.5504, 0.3833, 0.5803, 0.4197, 0.6167, 0.4496, 0.6582, 0.4717, 0.7032, 0.4854, 0.03125, 0.5, 0.03125, 0.5968, 0.0, 0.5968, 0.0, 0.5, 0.0625, 0.5, 0.0625, 0.5968, 0.03125, 0.5968, 0.03125, 0.5, 0.09375, 0.5, 0.09375, 0.5968, 0.0625, 0.5968, 0.0625, 0.5, 0.125, 0.5, 0.125, 0.5968, 0.09375, 0.5968, 0.09375, 0.5, 0.1562, 0.5, 0.1562, 0.5968, 0.125, 0.5968, 0.125, 0.5, 0.1875, 0.5, 0.1875, 0.5968, 0.1562, 0.5968, 0.1562, 0.5, 0.2188, 0.5, 0.2188, 0.5968, 0.1875, 0.5968, 0.1875, 0.5, 0.25, 0.5, 0.25, 0.5968, 0.2188, 0.5968, 0.2188, 0.5, 0.2812, 0.5, 0.2812, 0.5968, 0.25, 0.5968, 0.25, 0.5, 0.3125, 0.5, 0.3125, 0.5968, 0.2812, 0.5968, 0.2812, 0.5, 0.3438, 0.5, 0.3438, 0.5968, 0.3125, 0.5968, 0.3125, 0.5, 0.375, 0.5, 0.375, 0.5968, 0.3438, 0.5968, 0.3438, 0.5, 0.4062, 0.5, 0.4062, 0.5968, 0.375, 0.5968, 0.375, 0.5, 0.4375, 0.5, 0.4375, 0.5968, 0.4062, 0.5968, 0.4062, 0.5, 0.4688, 0.5, 0.4688, 0.5968, 0.4375, 0.5968, 0.4375, 0.5, 0.5, 0.5, 0.5, 0.5968, 0.4688, 0.5968, 0.4688, 0.5, 0.5312, 0.5, 0.5312, 0.5968, 0.5, 0.5968, 0.5, 0.5, 0.5625, 0.5, 0.5625, 0.5968, 0.5312, 0.5968, 0.5312, 0.5, 0.5938, 0.5, 0.5938, 0.5968, 0.5625, 0.5968, 0.5625, 0.5, 0.625, 0.5, 0.625, 0.5968, 0.5938, 0.5968, 0.5938, 0.5, 0.6562, 0.5, 0.6562, 0.5968, 0.625, 0.5968, 0.625, 0.5, 0.6875, 0.5, 0.6875, 0.5968, 0.6562, 0.5968, 0.6562, 0.5, 0.7188, 0.5, 0.7188, 0.5968, 0.6875, 0.5968, 0.6875, 0.5, 0.75, 0.5, 0.75, 0.5968, 0.7188, 0.5968, 0.7188, 0.5, 0.7812, 0.5, 0.7812, 0.5968, 0.75, 0.5968, 0.75, 0.5, 0.8125, 0.5, 0.8125, 0.5968, 0.7812, 0.5968, 0.7812, 0.5, 0.8438, 0.5, 0.8438, 0.5968, 0.8125, 0.5968, 0.8125, 0.5, 0.875, 0.5, 0.875, 0.5968, 0.8438, 0.5968, 0.8438, 0.5, 0.9062, 0.5, 0.9062, 0.5968, 0.875, 0.5968, 0.875, 0.5, 0.9375, 0.5, 0.9375, 0.5968, 0.9062, 0.5968, 0.9062, 0.5, 0.9688, 0.5, 0.9688, 0.5968, 0.9375, 0.5968, 0.9375, 0.5, 1.0, 0.5, 1.0, 0.5968, 0.9688, 0.5968, 0.9688, 0.5])
me_cylinder_002.materials.append(mat_material_003)
me_cylinder_002.update()
me_cube_025 = bpy.data.meshes.new('Cube.025')
me_cube_025.from_pydata([(-1.0, -1.0, -1.0), (-1.0, -1.0, 1.0), (-1.0, 1.0, -1.0), (-1.0, 1.0, 1.0), (1.0, -1.0, -1.0), (1.0, -1.0, 1.0), (1.0, 1.0, -1.0), (1.0, 1.0, 1.0)], [], [(0, 1, 3, 2), (2, 3, 7, 6), (6, 7, 5, 4), (4, 5, 1, 0), (2, 6, 4, 0), (7, 3, 1, 5)])
_uv = me_cube_025.uv_layers.new(name='UVMap')
_uv.uv.foreach_set('vector', [0.375, 0.0, 0.625, 0.0, 0.625, 0.25, 0.375, 0.25, 0.375, 0.25, 0.625, 0.25, 0.625, 0.5, 0.375, 0.5, 0.375, 0.5, 0.625, 0.5, 0.625, 0.75, 0.375, 0.75, 0.375, 0.75, 0.625, 0.75, 0.625, 1.0, 0.375, 1.0, 0.125, 0.5, 0.375, 0.5, 0.375, 0.75, 0.125, 0.75, 0.625, 0.5, 0.875, 0.5, 0.875, 0.75, 0.625, 0.75])
me_cube_025.materials.append(mat_material_002)
me_cube_025.update()
me_cube_026 = bpy.data.meshes.new('Cube.026')
me_cube_026.from_pydata([(-1.0, -1.0, -1.0), (-1.0, -1.0, 1.0), (-1.0, 1.0, -1.0), (-1.0, 1.0, 1.0), (1.0, -1.0, -1.0), (1.0, -1.0, 1.0), (1.0, 1.0, -1.0), (1.0, 1.0, 1.0)], [], [(0, 1, 3, 2), (2, 3, 7, 6), (6, 7, 5, 4), (4, 5, 1, 0), (2, 6, 4, 0), (7, 3, 1, 5)])
_uv = me_cube_026.uv_layers.new(name='UVMap')
_uv.uv.foreach_set('vector', [0.375, 0.0, 0.625, 0.0, 0.625, 0.25, 0.375, 0.25, 0.375, 0.25, 0.625, 0.25, 0.625, 0.5, 0.375, 0.5, 0.375, 0.5, 0.625, 0.5, 0.625, 0.75, 0.375, 0.75, 0.375, 0.75, 0.625, 0.75, 0.625, 1.0, 0.375, 1.0, 0.125, 0.5, 0.375, 0.5, 0.375, 0.75, 0.125, 0.75, 0.625, 0.5, 0.875, 0.5, 0.875, 0.75, 0.625, 0.75])
me_cube_026.materials.append(mat_material_002)
me_cube_026.update()
me_cube_027 = bpy.data.meshes.new('Cube.027')
me_cube_027.from_pydata([(-1.0, -1.0, -1.0), (-1.0, -1.0, 1.0), (-1.0, 1.0, -1.0), (-1.0, 1.0, 1.0), (1.0, -1.0, -1.0), (1.0, -1.0, 1.0), (1.0, 1.0, -1.0), (1.0, 1.0, 1.0)], [], [(0, 1, 3, 2), (2, 3, 7, 6), (6, 7, 5, 4), (4, 5, 1, 0), (2, 6, 4, 0), (7, 3, 1, 5)])
_uv = me_cube_027.uv_layers.new(name='UVMap')
_uv.uv.foreach_set('vector', [0.375, 0.0, 0.625, 0.0, 0.625, 0.25, 0.375, 0.25, 0.375, 0.25, 0.625, 0.25, 0.625, 0.5, 0.375, 0.5, 0.375, 0.5, 0.625, 0.5, 0.625, 0.75, 0.375, 0.75, 0.375, 0.75, 0.625, 0.75, 0.625, 1.0, 0.375, 1.0, 0.125, 0.5, 0.375, 0.5, 0.375, 0.75, 0.125, 0.75, 0.625, 0.5, 0.875, 0.5, 0.875, 0.75, 0.625, 0.75])
me_cube_027.materials.append(mat_material_002)
me_cube_027.update()
me_cube_028 = bpy.data.meshes.new('Cube.028')
me_cube_028.from_pydata([(-1.0, -1.0, -1.0), (-1.0, -1.0, 1.0), (-1.0, 1.0, -1.0), (-1.0, 1.0, 1.0), (1.0, -1.0, -1.0), (1.0, -1.0, 1.0), (1.0, 1.0, -1.0), (1.0, 1.0, 1.0)], [], [(0, 1, 3, 2), (2, 3, 7, 6), (6, 7, 5, 4), (4, 5, 1, 0), (2, 6, 4, 0), (7, 3, 1, 5)])
_uv = me_cube_028.uv_layers.new(name='UVMap')
_uv.uv.foreach_set('vector', [0.375, 0.0, 0.625, 0.0, 0.625, 0.25, 0.375, 0.25, 0.375, 0.25, 0.625, 0.25, 0.625, 0.5, 0.375, 0.5, 0.375, 0.5, 0.625, 0.5, 0.625, 0.75, 0.375, 0.75, 0.375, 0.75, 0.625, 0.75, 0.625, 1.0, 0.375, 1.0, 0.125, 0.5, 0.375, 0.5, 0.375, 0.75, 0.125, 0.75, 0.625, 0.5, 0.875, 0.5, 0.875, 0.75, 0.625, 0.75])
me_cube_028.materials.append(mat_material_002)
me_cube_028.update()
me_cube_029 = bpy.data.meshes.new('Cube.029')
me_cube_029.from_pydata([(-1.0, -1.0, -1.0), (-1.0, -1.0, 1.0), (-1.0, 1.0, -1.0), (-1.0, 1.0, 1.0), (1.0, -1.0, -1.0), (1.0, -1.0, 1.0), (1.0, 1.0, -1.0), (1.0, 1.0, 1.0)], [], [(0, 1, 3, 2), (2, 3, 7, 6), (6, 7, 5, 4), (4, 5, 1, 0), (2, 6, 4, 0), (7, 3, 1, 5)])
_uv = me_cube_029.uv_layers.new(name='UVMap')
_uv.uv.foreach_set('vector', [0.375, 0.0, 0.625, 0.0, 0.625, 0.25, 0.375, 0.25, 0.375, 0.25, 0.625, 0.25, 0.625, 0.5, 0.375, 0.5, 0.375, 0.5, 0.625, 0.5, 0.625, 0.75, 0.375, 0.75, 0.375, 0.75, 0.625, 0.75, 0.625, 1.0, 0.375, 1.0, 0.125, 0.5, 0.375, 0.5, 0.375, 0.75, 0.125, 0.75, 0.625, 0.5, 0.875, 0.5, 0.875, 0.75, 0.625, 0.75])
me_cube_029.materials.append(mat_material_002)
me_cube_029.update()
me_cylinder_007 = bpy.data.meshes.new('Cylinder.007')
me_cylinder_007.from_pydata([(0.0, 0.3972, -1.0), (0.0, 1.0, 1.0), (0.07749, 0.3896, -1.0), (0.1951, 0.9808, 1.0), (0.152, 0.367, -1.0), (0.3827, 0.9239, 1.0), (0.2207, 0.3303, -1.0), (0.5556, 0.8315, 1.0), (0.2809, 0.2809, -1.0), (0.7071, 0.7071, 1.0), (0.3303, 0.2207, -1.0), (0.8315, 0.5556, 1.0), (0.367, 0.152, -1.0), (0.9239, 0.3827, 1.0), (0.3896, 0.07749, -1.0), (0.9808, 0.1951, 1.0), (0.3972, 1.437e-07, -1.0), (1.0, 0.0, 1.0), (0.3896, -0.07749, -1.0), (0.9808, -0.1951, 1.0), (0.367, -0.152, -1.0), (0.9239, -0.3827, 1.0), (0.3303, -0.2207, -1.0), (0.8315, -0.5556, 1.0), (0.2809, -0.2809, -1.0), (0.7071, -0.7071, 1.0), (0.2207, -0.3303, -1.0), (0.5556, -0.8315, 1.0), (0.152, -0.367, -1.0), (0.3827, -0.9239, 1.0), (0.07749, -0.3896, -1.0), (0.1951, -0.9808, 1.0), (0.0, -0.3972, -1.0), (0.0, -1.0, 1.0), (-0.07749, -0.3896, -1.0), (-0.1951, -0.9808, 1.0), (-0.152, -0.367, -1.0), (-0.3827, -0.9239, 1.0), (-0.2207, -0.3303, -1.0), (-0.5556, -0.8315, 1.0), (-0.2809, -0.2809, -1.0), (-0.7071, -0.7071, 1.0), (-0.3303, -0.2207, -1.0), (-0.8315, -0.5556, 1.0), (-0.367, -0.152, -1.0), (-0.9239, -0.3827, 1.0), (-0.3896, -0.07749, -1.0), (-0.9808, -0.1951, 1.0), (-0.3972, 1.437e-07, -1.0), (-1.0, 0.0, 1.0), (-0.3896, 0.07749, -1.0), (-0.9808, 0.1951, 1.0), (-0.367, 0.152, -1.0), (-0.9239, 0.3827, 1.0), (-0.3303, 0.2207, -1.0), (-0.8315, 0.5556, 1.0), (-0.2809, 0.2809, -1.0), (-0.7071, 0.7071, 1.0), (-0.2207, 0.3303, -1.0), (-0.5556, 0.8315, 1.0), (-0.152, 0.367, -1.0), (-0.3827, 0.9239, 1.0), (-0.07749, 0.3896, -1.0), (-0.1951, 0.9808, 1.0), (0.0, 1.0, -0.6127), (0.1951, 0.9808, -0.6127), (0.3827, 0.9239, -0.6127), (0.5556, 0.8315, -0.6127), (0.7071, 0.7071, -0.6127), (0.8315, 0.5556, -0.6127), (0.9239, 0.3827, -0.6127), (0.9808, 0.1951, -0.6127), (1.0, 0.0, -0.6127), (0.9808, -0.1951, -0.6127), (0.9239, -0.3827, -0.6127), (0.8315, -0.5556, -0.6127), (0.7071, -0.7071, -0.6127), (0.5556, -0.8315, -0.6127), (0.3827, -0.9239, -0.6127), (0.1951, -0.9808, -0.6127), (0.0, -1.0, -0.6127), (-0.1951, -0.9808, -0.6127), (-0.3827, -0.9239, -0.6127), (-0.5556, -0.8315, -0.6127), (-0.7071, -0.7071, -0.6127), (-0.8315, -0.5556, -0.6127), (-0.9239, -0.3827, -0.6127), (-0.9808, -0.1951, -0.6127), (-1.0, 0.0, -0.6127), (-0.9808, 0.1951, -0.6127), (-0.9239, 0.3827, -0.6127), (-0.8315, 0.5556, -0.6127), (-0.7071, 0.7071, -0.6127), (-0.5556, 0.8315, -0.6127), (-0.3827, 0.9239, -0.6127), (-0.1951, 0.9808, -0.6127)], [], [(64, 1, 3, 65), (65, 3, 5, 66), (66, 5, 7, 67), (67, 7, 9, 68), (68, 9, 11, 69), (69, 11, 13, 70), (70, 13, 15, 71), (71, 15, 17, 72), (72, 17, 19, 73), (73, 19, 21, 74), (74, 21, 23, 75), (75, 23, 25, 76), (76, 25, 27, 77), (77, 27, 29, 78), (78, 29, 31, 79), (79, 31, 33, 80), (80, 33, 35, 81), (81, 35, 37, 82), (82, 37, 39, 83), (83, 39, 41, 84), (84, 41, 43, 85), (85, 43, 45, 86), (86, 45, 47, 87), (87, 47, 49, 88), (88, 49, 51, 89), (89, 51, 53, 90), (90, 53, 55, 91), (91, 55, 57, 92), (92, 57, 59, 93), (93, 59, 61, 94), (3, 1, 63, 61, 59, 57, 55, 53, 51, 49, 47, 45, 43, 41, 39, 37, 35, 33, 31, 29, 27, 25, 23, 21, 19, 17, 15, 13, 11, 9, 7, 5), (94, 61, 63, 95), (95, 63, 1, 64), (0, 2, 4, 6, 8, 10, 12, 14, 16, 18, 20, 22, 24, 26, 28, 30, 32, 34, 36, 38, 40, 42, 44, 46, 48, 50, 52, 54, 56, 58, 60, 62), (62, 95, 64, 0), (60, 94, 95, 62), (58, 93, 94, 60), (56, 92, 93, 58), (54, 91, 92, 56), (52, 90, 91, 54), (50, 89, 90, 52), (48, 88, 89, 50), (46, 87, 88, 48), (44, 86, 87, 46), (42, 85, 86, 44), (40, 84, 85, 42), (38, 83, 84, 40), (36, 82, 83, 38), (34, 81, 82, 36), (32, 80, 81, 34), (30, 79, 80, 32), (28, 78, 79, 30), (26, 77, 78, 28), (24, 76, 77, 26), (22, 75, 76, 24), (20, 74, 75, 22), (18, 73, 74, 20), (16, 72, 73, 18), (14, 71, 72, 16), (12, 70, 71, 14), (10, 69, 70, 12), (8, 68, 69, 10), (6, 67, 68, 8), (4, 66, 67, 6), (2, 65, 66, 4), (0, 64, 65, 2)])
_uv = me_cylinder_007.uv_layers.new(name='UVMap')
_uv.uv.foreach_set('vector', [1.0, 0.5968, 1.0, 1.0, 0.9688, 1.0, 0.9688, 0.5968, 0.9688, 0.5968, 0.9688, 1.0, 0.9375, 1.0, 0.9375, 0.5968, 0.9375, 0.5968, 0.9375, 1.0, 0.9062, 1.0, 0.9062, 0.5968, 0.9062, 0.5968, 0.9062, 1.0, 0.875, 1.0, 0.875, 0.5968, 0.875, 0.5968, 0.875, 1.0, 0.8438, 1.0, 0.8438, 0.5968, 0.8438, 0.5968, 0.8438, 1.0, 0.8125, 1.0, 0.8125, 0.5968, 0.8125, 0.5968, 0.8125, 1.0, 0.7812, 1.0, 0.7812, 0.5968, 0.7812, 0.5968, 0.7812, 1.0, 0.75, 1.0, 0.75, 0.5968, 0.75, 0.5968, 0.75, 1.0, 0.7188, 1.0, 0.7188, 0.5968, 0.7188, 0.5968, 0.7188, 1.0, 0.6875, 1.0, 0.6875, 0.5968, 0.6875, 0.5968, 0.6875, 1.0, 0.6562, 1.0, 0.6562, 0.5968, 0.6562, 0.5968, 0.6562, 1.0, 0.625, 1.0, 0.625, 0.5968, 0.625, 0.5968, 0.625, 1.0, 0.5938, 1.0, 0.5938, 0.5968, 0.5938, 0.5968, 0.5938, 1.0, 0.5625, 1.0, 0.5625, 0.5968, 0.5625, 0.5968, 0.5625, 1.0, 0.5312, 1.0, 0.5312, 0.5968, 0.5312, 0.5968, 0.5312, 1.0, 0.5, 1.0, 0.5, 0.5968, 0.5, 0.5968, 0.5, 1.0, 0.4688, 1.0, 0.4688, 0.5968, 0.4688, 0.5968, 0.4688, 1.0, 0.4375, 1.0, 0.4375, 0.5968, 0.4375, 0.5968, 0.4375, 1.0, 0.4062, 1.0, 0.4062, 0.5968, 0.4062, 0.5968, 0.4062, 1.0, 0.375, 1.0, 0.375, 0.5968, 0.375, 0.5968, 0.375, 1.0, 0.3438, 1.0, 0.3438, 0.5968, 0.3438, 0.5968, 0.3438, 1.0, 0.3125, 1.0, 0.3125, 0.5968, 0.3125, 0.5968, 0.3125, 1.0, 0.2812, 1.0, 0.2812, 0.5968, 0.2812, 0.5968, 0.2812, 1.0, 0.25, 1.0, 0.25, 0.5968, 0.25, 0.5968, 0.25, 1.0, 0.2188, 1.0, 0.2188, 0.5968, 0.2188, 0.5968, 0.2188, 1.0, 0.1875, 1.0, 0.1875, 0.5968, 0.1875, 0.5968, 0.1875, 1.0, 0.1562, 1.0, 0.1562, 0.5968, 0.1562, 0.5968, 0.1562, 1.0, 0.125, 1.0, 0.125, 0.5968, 0.125, 0.5968, 0.125, 1.0, 0.09375, 1.0, 0.09375, 0.5968, 0.09375, 0.5968, 0.09375, 1.0, 0.0625, 1.0, 0.0625, 0.5968, 0.2968, 0.4854, 0.25, 0.49, 0.2032, 0.4854, 0.1582, 0.4717, 0.1167, 0.4496, 0.08029, 0.4197, 0.05045, 0.3833, 0.02827, 0.3418, 0.01461, 0.2968, 0.01, 0.25, 0.01461, 0.2032, 0.02827, 0.1582, 0.05045, 0.1167, 0.08029, 0.08029, 0.1167, 0.05045, 0.1582, 0.02827, 0.2032, 0.01461, 0.25, 0.01, 0.2968, 0.01461, 0.3418, 0.02827, 0.3833, 0.05045, 0.4197, 0.08029, 0.4496, 0.1167, 0.4717, 0.1582, 0.4854, 0.2032, 0.49, 0.25, 0.4854, 0.2968, 0.4717, 0.3418, 0.4496, 0.3833, 0.4197, 0.4197, 0.3833, 0.4496, 0.3418, 0.4717, 0.0625, 0.5968, 0.0625, 1.0, 0.03125, 1.0, 0.03125, 0.5968, 0.03125, 0.5968, 0.03125, 1.0, 0.0, 1.0, 0.0, 0.5968, 0.75, 0.49, 0.7968, 0.4854, 0.8418, 0.4717, 0.8833, 0.4496, 0.9197, 0.4197, 0.9496, 0.3833, 0.9717, 0.3418, 0.9854, 0.2968, 0.99, 0.25, 0.9854, 0.2032, 0.9717, 0.1582, 0.9496, 0.1167, 0.9197, 0.08029, 0.8833, 0.05045, 0.8418, 0.02827, 0.7968, 0.01461, 0.75, 0.01, 0.7032, 0.01461, 0.6582, 0.02827, 0.6167, 0.05045, 0.5803, 0.08029, 0.5504, 0.1167, 0.5283, 0.1582, 0.5146, 0.2032, 0.51, 0.25, 0.5146, 0.2968, 0.5283, 0.3418, 0.5504, 0.3833, 0.5803, 0.4197, 0.6167, 0.4496, 0.6582, 0.4717, 0.7032, 0.4854, 0.03125, 0.5, 0.03125, 0.5968, 0.0, 0.5968, 0.0, 0.5, 0.0625, 0.5, 0.0625, 0.5968, 0.03125, 0.5968, 0.03125, 0.5, 0.09375, 0.5, 0.09375, 0.5968, 0.0625, 0.5968, 0.0625, 0.5, 0.125, 0.5, 0.125, 0.5968, 0.09375, 0.5968, 0.09375, 0.5, 0.1562, 0.5, 0.1562, 0.5968, 0.125, 0.5968, 0.125, 0.5, 0.1875, 0.5, 0.1875, 0.5968, 0.1562, 0.5968, 0.1562, 0.5, 0.2188, 0.5, 0.2188, 0.5968, 0.1875, 0.5968, 0.1875, 0.5, 0.25, 0.5, 0.25, 0.5968, 0.2188, 0.5968, 0.2188, 0.5, 0.2812, 0.5, 0.2812, 0.5968, 0.25, 0.5968, 0.25, 0.5, 0.3125, 0.5, 0.3125, 0.5968, 0.2812, 0.5968, 0.2812, 0.5, 0.3438, 0.5, 0.3438, 0.5968, 0.3125, 0.5968, 0.3125, 0.5, 0.375, 0.5, 0.375, 0.5968, 0.3438, 0.5968, 0.3438, 0.5, 0.4062, 0.5, 0.4062, 0.5968, 0.375, 0.5968, 0.375, 0.5, 0.4375, 0.5, 0.4375, 0.5968, 0.4062, 0.5968, 0.4062, 0.5, 0.4688, 0.5, 0.4688, 0.5968, 0.4375, 0.5968, 0.4375, 0.5, 0.5, 0.5, 0.5, 0.5968, 0.4688, 0.5968, 0.4688, 0.5, 0.5312, 0.5, 0.5312, 0.5968, 0.5, 0.5968, 0.5, 0.5, 0.5625, 0.5, 0.5625, 0.5968, 0.5312, 0.5968, 0.5312, 0.5, 0.5938, 0.5, 0.5938, 0.5968, 0.5625, 0.5968, 0.5625, 0.5, 0.625, 0.5, 0.625, 0.5968, 0.5938, 0.5968, 0.5938, 0.5, 0.6562, 0.5, 0.6562, 0.5968, 0.625, 0.5968, 0.625, 0.5, 0.6875, 0.5, 0.6875, 0.5968, 0.6562, 0.5968, 0.6562, 0.5, 0.7188, 0.5, 0.7188, 0.5968, 0.6875, 0.5968, 0.6875, 0.5, 0.75, 0.5, 0.75, 0.5968, 0.7188, 0.5968, 0.7188, 0.5, 0.7812, 0.5, 0.7812, 0.5968, 0.75, 0.5968, 0.75, 0.5, 0.8125, 0.5, 0.8125, 0.5968, 0.7812, 0.5968, 0.7812, 0.5, 0.8438, 0.5, 0.8438, 0.5968, 0.8125, 0.5968, 0.8125, 0.5, 0.875, 0.5, 0.875, 0.5968, 0.8438, 0.5968, 0.8438, 0.5, 0.9062, 0.5, 0.9062, 0.5968, 0.875, 0.5968, 0.875, 0.5, 0.9375, 0.5, 0.9375, 0.5968, 0.9062, 0.5968, 0.9062, 0.5, 0.9688, 0.5, 0.9688, 0.5968, 0.9375, 0.5968, 0.9375, 0.5, 1.0, 0.5, 1.0, 0.5968, 0.9688, 0.5968, 0.9688, 0.5])
me_cylinder_007.materials.append(mat_material_003)
me_cylinder_007.update()
me_cylinder_008 = bpy.data.meshes.new('Cylinder.008')
me_cylinder_008.from_pydata([(0.0, 0.3972, -1.0), (0.0, 1.0, 1.0), (0.07749, 0.3896, -1.0), (0.1951, 0.9808, 1.0), (0.152, 0.367, -1.0), (0.3827, 0.9239, 1.0), (0.2207, 0.3303, -1.0), (0.5556, 0.8315, 1.0), (0.2809, 0.2809, -1.0), (0.7071, 0.7071, 1.0), (0.3303, 0.2207, -1.0), (0.8315, 0.5556, 1.0), (0.367, 0.152, -1.0), (0.9239, 0.3827, 1.0), (0.3896, 0.07749, -1.0), (0.9808, 0.1951, 1.0), (0.3972, 1.437e-07, -1.0), (1.0, 0.0, 1.0), (0.3896, -0.07749, -1.0), (0.9808, -0.1951, 1.0), (0.367, -0.152, -1.0), (0.9239, -0.3827, 1.0), (0.3303, -0.2207, -1.0), (0.8315, -0.5556, 1.0), (0.2809, -0.2809, -1.0), (0.7071, -0.7071, 1.0), (0.2207, -0.3303, -1.0), (0.5556, -0.8315, 1.0), (0.152, -0.367, -1.0), (0.3827, -0.9239, 1.0), (0.07749, -0.3896, -1.0), (0.1951, -0.9808, 1.0), (0.0, -0.3972, -1.0), (0.0, -1.0, 1.0), (-0.07749, -0.3896, -1.0), (-0.1951, -0.9808, 1.0), (-0.152, -0.367, -1.0), (-0.3827, -0.9239, 1.0), (-0.2207, -0.3303, -1.0), (-0.5556, -0.8315, 1.0), (-0.2809, -0.2809, -1.0), (-0.7071, -0.7071, 1.0), (-0.3303, -0.2207, -1.0), (-0.8315, -0.5556, 1.0), (-0.367, -0.152, -1.0), (-0.9239, -0.3827, 1.0), (-0.3896, -0.07749, -1.0), (-0.9808, -0.1951, 1.0), (-0.3972, 1.437e-07, -1.0), (-1.0, 0.0, 1.0), (-0.3896, 0.07749, -1.0), (-0.9808, 0.1951, 1.0), (-0.367, 0.152, -1.0), (-0.9239, 0.3827, 1.0), (-0.3303, 0.2207, -1.0), (-0.8315, 0.5556, 1.0), (-0.2809, 0.2809, -1.0), (-0.7071, 0.7071, 1.0), (-0.2207, 0.3303, -1.0), (-0.5556, 0.8315, 1.0), (-0.152, 0.367, -1.0), (-0.3827, 0.9239, 1.0), (-0.07749, 0.3896, -1.0), (-0.1951, 0.9808, 1.0), (0.0, 1.0, -0.6127), (0.1951, 0.9808, -0.6127), (0.3827, 0.9239, -0.6127), (0.5556, 0.8315, -0.6127), (0.7071, 0.7071, -0.6127), (0.8315, 0.5556, -0.6127), (0.9239, 0.3827, -0.6127), (0.9808, 0.1951, -0.6127), (1.0, 0.0, -0.6127), (0.9808, -0.1951, -0.6127), (0.9239, -0.3827, -0.6127), (0.8315, -0.5556, -0.6127), (0.7071, -0.7071, -0.6127), (0.5556, -0.8315, -0.6127), (0.3827, -0.9239, -0.6127), (0.1951, -0.9808, -0.6127), (0.0, -1.0, -0.6127), (-0.1951, -0.9808, -0.6127), (-0.3827, -0.9239, -0.6127), (-0.5556, -0.8315, -0.6127), (-0.7071, -0.7071, -0.6127), (-0.8315, -0.5556, -0.6127), (-0.9239, -0.3827, -0.6127), (-0.9808, -0.1951, -0.6127), (-1.0, 0.0, -0.6127), (-0.9808, 0.1951, -0.6127), (-0.9239, 0.3827, -0.6127), (-0.8315, 0.5556, -0.6127), (-0.7071, 0.7071, -0.6127), (-0.5556, 0.8315, -0.6127), (-0.3827, 0.9239, -0.6127), (-0.1951, 0.9808, -0.6127)], [], [(64, 1, 3, 65), (65, 3, 5, 66), (66, 5, 7, 67), (67, 7, 9, 68), (68, 9, 11, 69), (69, 11, 13, 70), (70, 13, 15, 71), (71, 15, 17, 72), (72, 17, 19, 73), (73, 19, 21, 74), (74, 21, 23, 75), (75, 23, 25, 76), (76, 25, 27, 77), (77, 27, 29, 78), (78, 29, 31, 79), (79, 31, 33, 80), (80, 33, 35, 81), (81, 35, 37, 82), (82, 37, 39, 83), (83, 39, 41, 84), (84, 41, 43, 85), (85, 43, 45, 86), (86, 45, 47, 87), (87, 47, 49, 88), (88, 49, 51, 89), (89, 51, 53, 90), (90, 53, 55, 91), (91, 55, 57, 92), (92, 57, 59, 93), (93, 59, 61, 94), (3, 1, 63, 61, 59, 57, 55, 53, 51, 49, 47, 45, 43, 41, 39, 37, 35, 33, 31, 29, 27, 25, 23, 21, 19, 17, 15, 13, 11, 9, 7, 5), (94, 61, 63, 95), (95, 63, 1, 64), (0, 2, 4, 6, 8, 10, 12, 14, 16, 18, 20, 22, 24, 26, 28, 30, 32, 34, 36, 38, 40, 42, 44, 46, 48, 50, 52, 54, 56, 58, 60, 62), (62, 95, 64, 0), (60, 94, 95, 62), (58, 93, 94, 60), (56, 92, 93, 58), (54, 91, 92, 56), (52, 90, 91, 54), (50, 89, 90, 52), (48, 88, 89, 50), (46, 87, 88, 48), (44, 86, 87, 46), (42, 85, 86, 44), (40, 84, 85, 42), (38, 83, 84, 40), (36, 82, 83, 38), (34, 81, 82, 36), (32, 80, 81, 34), (30, 79, 80, 32), (28, 78, 79, 30), (26, 77, 78, 28), (24, 76, 77, 26), (22, 75, 76, 24), (20, 74, 75, 22), (18, 73, 74, 20), (16, 72, 73, 18), (14, 71, 72, 16), (12, 70, 71, 14), (10, 69, 70, 12), (8, 68, 69, 10), (6, 67, 68, 8), (4, 66, 67, 6), (2, 65, 66, 4), (0, 64, 65, 2)])
_uv = me_cylinder_008.uv_layers.new(name='UVMap')
_uv.uv.foreach_set('vector', [1.0, 0.5968, 1.0, 1.0, 0.9688, 1.0, 0.9688, 0.5968, 0.9688, 0.5968, 0.9688, 1.0, 0.9375, 1.0, 0.9375, 0.5968, 0.9375, 0.5968, 0.9375, 1.0, 0.9062, 1.0, 0.9062, 0.5968, 0.9062, 0.5968, 0.9062, 1.0, 0.875, 1.0, 0.875, 0.5968, 0.875, 0.5968, 0.875, 1.0, 0.8438, 1.0, 0.8438, 0.5968, 0.8438, 0.5968, 0.8438, 1.0, 0.8125, 1.0, 0.8125, 0.5968, 0.8125, 0.5968, 0.8125, 1.0, 0.7812, 1.0, 0.7812, 0.5968, 0.7812, 0.5968, 0.7812, 1.0, 0.75, 1.0, 0.75, 0.5968, 0.75, 0.5968, 0.75, 1.0, 0.7188, 1.0, 0.7188, 0.5968, 0.7188, 0.5968, 0.7188, 1.0, 0.6875, 1.0, 0.6875, 0.5968, 0.6875, 0.5968, 0.6875, 1.0, 0.6562, 1.0, 0.6562, 0.5968, 0.6562, 0.5968, 0.6562, 1.0, 0.625, 1.0, 0.625, 0.5968, 0.625, 0.5968, 0.625, 1.0, 0.5938, 1.0, 0.5938, 0.5968, 0.5938, 0.5968, 0.5938, 1.0, 0.5625, 1.0, 0.5625, 0.5968, 0.5625, 0.5968, 0.5625, 1.0, 0.5312, 1.0, 0.5312, 0.5968, 0.5312, 0.5968, 0.5312, 1.0, 0.5, 1.0, 0.5, 0.5968, 0.5, 0.5968, 0.5, 1.0, 0.4688, 1.0, 0.4688, 0.5968, 0.4688, 0.5968, 0.4688, 1.0, 0.4375, 1.0, 0.4375, 0.5968, 0.4375, 0.5968, 0.4375, 1.0, 0.4062, 1.0, 0.4062, 0.5968, 0.4062, 0.5968, 0.4062, 1.0, 0.375, 1.0, 0.375, 0.5968, 0.375, 0.5968, 0.375, 1.0, 0.3438, 1.0, 0.3438, 0.5968, 0.3438, 0.5968, 0.3438, 1.0, 0.3125, 1.0, 0.3125, 0.5968, 0.3125, 0.5968, 0.3125, 1.0, 0.2812, 1.0, 0.2812, 0.5968, 0.2812, 0.5968, 0.2812, 1.0, 0.25, 1.0, 0.25, 0.5968, 0.25, 0.5968, 0.25, 1.0, 0.2188, 1.0, 0.2188, 0.5968, 0.2188, 0.5968, 0.2188, 1.0, 0.1875, 1.0, 0.1875, 0.5968, 0.1875, 0.5968, 0.1875, 1.0, 0.1562, 1.0, 0.1562, 0.5968, 0.1562, 0.5968, 0.1562, 1.0, 0.125, 1.0, 0.125, 0.5968, 0.125, 0.5968, 0.125, 1.0, 0.09375, 1.0, 0.09375, 0.5968, 0.09375, 0.5968, 0.09375, 1.0, 0.0625, 1.0, 0.0625, 0.5968, 0.2968, 0.4854, 0.25, 0.49, 0.2032, 0.4854, 0.1582, 0.4717, 0.1167, 0.4496, 0.08029, 0.4197, 0.05045, 0.3833, 0.02827, 0.3418, 0.01461, 0.2968, 0.01, 0.25, 0.01461, 0.2032, 0.02827, 0.1582, 0.05045, 0.1167, 0.08029, 0.08029, 0.1167, 0.05045, 0.1582, 0.02827, 0.2032, 0.01461, 0.25, 0.01, 0.2968, 0.01461, 0.3418, 0.02827, 0.3833, 0.05045, 0.4197, 0.08029, 0.4496, 0.1167, 0.4717, 0.1582, 0.4854, 0.2032, 0.49, 0.25, 0.4854, 0.2968, 0.4717, 0.3418, 0.4496, 0.3833, 0.4197, 0.4197, 0.3833, 0.4496, 0.3418, 0.4717, 0.0625, 0.5968, 0.0625, 1.0, 0.03125, 1.0, 0.03125, 0.5968, 0.03125, 0.5968, 0.03125, 1.0, 0.0, 1.0, 0.0, 0.5968, 0.75, 0.49, 0.7968, 0.4854, 0.8418, 0.4717, 0.8833, 0.4496, 0.9197, 0.4197, 0.9496, 0.3833, 0.9717, 0.3418, 0.9854, 0.2968, 0.99, 0.25, 0.9854, 0.2032, 0.9717, 0.1582, 0.9496, 0.1167, 0.9197, 0.08029, 0.8833, 0.05045, 0.8418, 0.02827, 0.7968, 0.01461, 0.75, 0.01, 0.7032, 0.01461, 0.6582, 0.02827, 0.6167, 0.05045, 0.5803, 0.08029, 0.5504, 0.1167, 0.5283, 0.1582, 0.5146, 0.2032, 0.51, 0.25, 0.5146, 0.2968, 0.5283, 0.3418, 0.5504, 0.3833, 0.5803, 0.4197, 0.6167, 0.4496, 0.6582, 0.4717, 0.7032, 0.4854, 0.03125, 0.5, 0.03125, 0.5968, 0.0, 0.5968, 0.0, 0.5, 0.0625, 0.5, 0.0625, 0.5968, 0.03125, 0.5968, 0.03125, 0.5, 0.09375, 0.5, 0.09375, 0.5968, 0.0625, 0.5968, 0.0625, 0.5, 0.125, 0.5, 0.125, 0.5968, 0.09375, 0.5968, 0.09375, 0.5, 0.1562, 0.5, 0.1562, 0.5968, 0.125, 0.5968, 0.125, 0.5, 0.1875, 0.5, 0.1875, 0.5968, 0.1562, 0.5968, 0.1562, 0.5, 0.2188, 0.5, 0.2188, 0.5968, 0.1875, 0.5968, 0.1875, 0.5, 0.25, 0.5, 0.25, 0.5968, 0.2188, 0.5968, 0.2188, 0.5, 0.2812, 0.5, 0.2812, 0.5968, 0.25, 0.5968, 0.25, 0.5, 0.3125, 0.5, 0.3125, 0.5968, 0.2812, 0.5968, 0.2812, 0.5, 0.3438, 0.5, 0.3438, 0.5968, 0.3125, 0.5968, 0.3125, 0.5, 0.375, 0.5, 0.375, 0.5968, 0.3438, 0.5968, 0.3438, 0.5, 0.4062, 0.5, 0.4062, 0.5968, 0.375, 0.5968, 0.375, 0.5, 0.4375, 0.5, 0.4375, 0.5968, 0.4062, 0.5968, 0.4062, 0.5, 0.4688, 0.5, 0.4688, 0.5968, 0.4375, 0.5968, 0.4375, 0.5, 0.5, 0.5, 0.5, 0.5968, 0.4688, 0.5968, 0.4688, 0.5, 0.5312, 0.5, 0.5312, 0.5968, 0.5, 0.5968, 0.5, 0.5, 0.5625, 0.5, 0.5625, 0.5968, 0.5312, 0.5968, 0.5312, 0.5, 0.5938, 0.5, 0.5938, 0.5968, 0.5625, 0.5968, 0.5625, 0.5, 0.625, 0.5, 0.625, 0.5968, 0.5938, 0.5968, 0.5938, 0.5, 0.6562, 0.5, 0.6562, 0.5968, 0.625, 0.5968, 0.625, 0.5, 0.6875, 0.5, 0.6875, 0.5968, 0.6562, 0.5968, 0.6562, 0.5, 0.7188, 0.5, 0.7188, 0.5968, 0.6875, 0.5968, 0.6875, 0.5, 0.75, 0.5, 0.75, 0.5968, 0.7188, 0.5968, 0.7188, 0.5, 0.7812, 0.5, 0.7812, 0.5968, 0.75, 0.5968, 0.75, 0.5, 0.8125, 0.5, 0.8125, 0.5968, 0.7812, 0.5968, 0.7812, 0.5, 0.8438, 0.5, 0.8438, 0.5968, 0.8125, 0.5968, 0.8125, 0.5, 0.875, 0.5, 0.875, 0.5968, 0.8438, 0.5968, 0.8438, 0.5, 0.9062, 0.5, 0.9062, 0.5968, 0.875, 0.5968, 0.875, 0.5, 0.9375, 0.5, 0.9375, 0.5968, 0.9062, 0.5968, 0.9062, 0.5, 0.9688, 0.5, 0.9688, 0.5968, 0.9375, 0.5968, 0.9375, 0.5, 1.0, 0.5, 1.0, 0.5968, 0.9688, 0.5968, 0.9688, 0.5])
me_cylinder_008.materials.append(mat_material_003)
me_cylinder_008.update()
me_cylinder_009 = bpy.data.meshes.new('Cylinder.009')
me_cylinder_009.from_pydata([(0.0, 0.3972, -1.0), (0.0, 1.0, 1.0), (0.07749, 0.3896, -1.0), (0.1951, 0.9808, 1.0), (0.152, 0.367, -1.0), (0.3827, 0.9239, 1.0), (0.2207, 0.3303, -1.0), (0.5556, 0.8315, 1.0), (0.2809, 0.2809, -1.0), (0.7071, 0.7071, 1.0), (0.3303, 0.2207, -1.0), (0.8315, 0.5556, 1.0), (0.367, 0.152, -1.0), (0.9239, 0.3827, 1.0), (0.3896, 0.07749, -1.0), (0.9808, 0.1951, 1.0), (0.3972, 1.437e-07, -1.0), (1.0, 0.0, 1.0), (0.3896, -0.07749, -1.0), (0.9808, -0.1951, 1.0), (0.367, -0.152, -1.0), (0.9239, -0.3827, 1.0), (0.3303, -0.2207, -1.0), (0.8315, -0.5556, 1.0), (0.2809, -0.2809, -1.0), (0.7071, -0.7071, 1.0), (0.2207, -0.3303, -1.0), (0.5556, -0.8315, 1.0), (0.152, -0.367, -1.0), (0.3827, -0.9239, 1.0), (0.07749, -0.3896, -1.0), (0.1951, -0.9808, 1.0), (0.0, -0.3972, -1.0), (0.0, -1.0, 1.0), (-0.07749, -0.3896, -1.0), (-0.1951, -0.9808, 1.0), (-0.152, -0.367, -1.0), (-0.3827, -0.9239, 1.0), (-0.2207, -0.3303, -1.0), (-0.5556, -0.8315, 1.0), (-0.2809, -0.2809, -1.0), (-0.7071, -0.7071, 1.0), (-0.3303, -0.2207, -1.0), (-0.8315, -0.5556, 1.0), (-0.367, -0.152, -1.0), (-0.9239, -0.3827, 1.0), (-0.3896, -0.07749, -1.0), (-0.9808, -0.1951, 1.0), (-0.3972, 1.437e-07, -1.0), (-1.0, 0.0, 1.0), (-0.3896, 0.07749, -1.0), (-0.9808, 0.1951, 1.0), (-0.367, 0.152, -1.0), (-0.9239, 0.3827, 1.0), (-0.3303, 0.2207, -1.0), (-0.8315, 0.5556, 1.0), (-0.2809, 0.2809, -1.0), (-0.7071, 0.7071, 1.0), (-0.2207, 0.3303, -1.0), (-0.5556, 0.8315, 1.0), (-0.152, 0.367, -1.0), (-0.3827, 0.9239, 1.0), (-0.07749, 0.3896, -1.0), (-0.1951, 0.9808, 1.0), (0.0, 1.0, -0.6127), (0.1951, 0.9808, -0.6127), (0.3827, 0.9239, -0.6127), (0.5556, 0.8315, -0.6127), (0.7071, 0.7071, -0.6127), (0.8315, 0.5556, -0.6127), (0.9239, 0.3827, -0.6127), (0.9808, 0.1951, -0.6127), (1.0, 0.0, -0.6127), (0.9808, -0.1951, -0.6127), (0.9239, -0.3827, -0.6127), (0.8315, -0.5556, -0.6127), (0.7071, -0.7071, -0.6127), (0.5556, -0.8315, -0.6127), (0.3827, -0.9239, -0.6127), (0.1951, -0.9808, -0.6127), (0.0, -1.0, -0.6127), (-0.1951, -0.9808, -0.6127), (-0.3827, -0.9239, -0.6127), (-0.5556, -0.8315, -0.6127), (-0.7071, -0.7071, -0.6127), (-0.8315, -0.5556, -0.6127), (-0.9239, -0.3827, -0.6127), (-0.9808, -0.1951, -0.6127), (-1.0, 0.0, -0.6127), (-0.9808, 0.1951, -0.6127), (-0.9239, 0.3827, -0.6127), (-0.8315, 0.5556, -0.6127), (-0.7071, 0.7071, -0.6127), (-0.5556, 0.8315, -0.6127), (-0.3827, 0.9239, -0.6127), (-0.1951, 0.9808, -0.6127)], [], [(64, 1, 3, 65), (65, 3, 5, 66), (66, 5, 7, 67), (67, 7, 9, 68), (68, 9, 11, 69), (69, 11, 13, 70), (70, 13, 15, 71), (71, 15, 17, 72), (72, 17, 19, 73), (73, 19, 21, 74), (74, 21, 23, 75), (75, 23, 25, 76), (76, 25, 27, 77), (77, 27, 29, 78), (78, 29, 31, 79), (79, 31, 33, 80), (80, 33, 35, 81), (81, 35, 37, 82), (82, 37, 39, 83), (83, 39, 41, 84), (84, 41, 43, 85), (85, 43, 45, 86), (86, 45, 47, 87), (87, 47, 49, 88), (88, 49, 51, 89), (89, 51, 53, 90), (90, 53, 55, 91), (91, 55, 57, 92), (92, 57, 59, 93), (93, 59, 61, 94), (3, 1, 63, 61, 59, 57, 55, 53, 51, 49, 47, 45, 43, 41, 39, 37, 35, 33, 31, 29, 27, 25, 23, 21, 19, 17, 15, 13, 11, 9, 7, 5), (94, 61, 63, 95), (95, 63, 1, 64), (0, 2, 4, 6, 8, 10, 12, 14, 16, 18, 20, 22, 24, 26, 28, 30, 32, 34, 36, 38, 40, 42, 44, 46, 48, 50, 52, 54, 56, 58, 60, 62), (62, 95, 64, 0), (60, 94, 95, 62), (58, 93, 94, 60), (56, 92, 93, 58), (54, 91, 92, 56), (52, 90, 91, 54), (50, 89, 90, 52), (48, 88, 89, 50), (46, 87, 88, 48), (44, 86, 87, 46), (42, 85, 86, 44), (40, 84, 85, 42), (38, 83, 84, 40), (36, 82, 83, 38), (34, 81, 82, 36), (32, 80, 81, 34), (30, 79, 80, 32), (28, 78, 79, 30), (26, 77, 78, 28), (24, 76, 77, 26), (22, 75, 76, 24), (20, 74, 75, 22), (18, 73, 74, 20), (16, 72, 73, 18), (14, 71, 72, 16), (12, 70, 71, 14), (10, 69, 70, 12), (8, 68, 69, 10), (6, 67, 68, 8), (4, 66, 67, 6), (2, 65, 66, 4), (0, 64, 65, 2)])
_uv = me_cylinder_009.uv_layers.new(name='UVMap')
_uv.uv.foreach_set('vector', [1.0, 0.5968, 1.0, 1.0, 0.9688, 1.0, 0.9688, 0.5968, 0.9688, 0.5968, 0.9688, 1.0, 0.9375, 1.0, 0.9375, 0.5968, 0.9375, 0.5968, 0.9375, 1.0, 0.9062, 1.0, 0.9062, 0.5968, 0.9062, 0.5968, 0.9062, 1.0, 0.875, 1.0, 0.875, 0.5968, 0.875, 0.5968, 0.875, 1.0, 0.8438, 1.0, 0.8438, 0.5968, 0.8438, 0.5968, 0.8438, 1.0, 0.8125, 1.0, 0.8125, 0.5968, 0.8125, 0.5968, 0.8125, 1.0, 0.7812, 1.0, 0.7812, 0.5968, 0.7812, 0.5968, 0.7812, 1.0, 0.75, 1.0, 0.75, 0.5968, 0.75, 0.5968, 0.75, 1.0, 0.7188, 1.0, 0.7188, 0.5968, 0.7188, 0.5968, 0.7188, 1.0, 0.6875, 1.0, 0.6875, 0.5968, 0.6875, 0.5968, 0.6875, 1.0, 0.6562, 1.0, 0.6562, 0.5968, 0.6562, 0.5968, 0.6562, 1.0, 0.625, 1.0, 0.625, 0.5968, 0.625, 0.5968, 0.625, 1.0, 0.5938, 1.0, 0.5938, 0.5968, 0.5938, 0.5968, 0.5938, 1.0, 0.5625, 1.0, 0.5625, 0.5968, 0.5625, 0.5968, 0.5625, 1.0, 0.5312, 1.0, 0.5312, 0.5968, 0.5312, 0.5968, 0.5312, 1.0, 0.5, 1.0, 0.5, 0.5968, 0.5, 0.5968, 0.5, 1.0, 0.4688, 1.0, 0.4688, 0.5968, 0.4688, 0.5968, 0.4688, 1.0, 0.4375, 1.0, 0.4375, 0.5968, 0.4375, 0.5968, 0.4375, 1.0, 0.4062, 1.0, 0.4062, 0.5968, 0.4062, 0.5968, 0.4062, 1.0, 0.375, 1.0, 0.375, 0.5968, 0.375, 0.5968, 0.375, 1.0, 0.3438, 1.0, 0.3438, 0.5968, 0.3438, 0.5968, 0.3438, 1.0, 0.3125, 1.0, 0.3125, 0.5968, 0.3125, 0.5968, 0.3125, 1.0, 0.2812, 1.0, 0.2812, 0.5968, 0.2812, 0.5968, 0.2812, 1.0, 0.25, 1.0, 0.25, 0.5968, 0.25, 0.5968, 0.25, 1.0, 0.2188, 1.0, 0.2188, 0.5968, 0.2188, 0.5968, 0.2188, 1.0, 0.1875, 1.0, 0.1875, 0.5968, 0.1875, 0.5968, 0.1875, 1.0, 0.1562, 1.0, 0.1562, 0.5968, 0.1562, 0.5968, 0.1562, 1.0, 0.125, 1.0, 0.125, 0.5968, 0.125, 0.5968, 0.125, 1.0, 0.09375, 1.0, 0.09375, 0.5968, 0.09375, 0.5968, 0.09375, 1.0, 0.0625, 1.0, 0.0625, 0.5968, 0.2968, 0.4854, 0.25, 0.49, 0.2032, 0.4854, 0.1582, 0.4717, 0.1167, 0.4496, 0.08029, 0.4197, 0.05045, 0.3833, 0.02827, 0.3418, 0.01461, 0.2968, 0.01, 0.25, 0.01461, 0.2032, 0.02827, 0.1582, 0.05045, 0.1167, 0.08029, 0.08029, 0.1167, 0.05045, 0.1582, 0.02827, 0.2032, 0.01461, 0.25, 0.01, 0.2968, 0.01461, 0.3418, 0.02827, 0.3833, 0.05045, 0.4197, 0.08029, 0.4496, 0.1167, 0.4717, 0.1582, 0.4854, 0.2032, 0.49, 0.25, 0.4854, 0.2968, 0.4717, 0.3418, 0.4496, 0.3833, 0.4197, 0.4197, 0.3833, 0.4496, 0.3418, 0.4717, 0.0625, 0.5968, 0.0625, 1.0, 0.03125, 1.0, 0.03125, 0.5968, 0.03125, 0.5968, 0.03125, 1.0, 0.0, 1.0, 0.0, 0.5968, 0.75, 0.49, 0.7968, 0.4854, 0.8418, 0.4717, 0.8833, 0.4496, 0.9197, 0.4197, 0.9496, 0.3833, 0.9717, 0.3418, 0.9854, 0.2968, 0.99, 0.25, 0.9854, 0.2032, 0.9717, 0.1582, 0.9496, 0.1167, 0.9197, 0.08029, 0.8833, 0.05045, 0.8418, 0.02827, 0.7968, 0.01461, 0.75, 0.01, 0.7032, 0.01461, 0.6582, 0.02827, 0.6167, 0.05045, 0.5803, 0.08029, 0.5504, 0.1167, 0.5283, 0.1582, 0.5146, 0.2032, 0.51, 0.25, 0.5146, 0.2968, 0.5283, 0.3418, 0.5504, 0.3833, 0.5803, 0.4197, 0.6167, 0.4496, 0.6582, 0.4717, 0.7032, 0.4854, 0.03125, 0.5, 0.03125, 0.5968, 0.0, 0.5968, 0.0, 0.5, 0.0625, 0.5, 0.0625, 0.5968, 0.03125, 0.5968, 0.03125, 0.5, 0.09375, 0.5, 0.09375, 0.5968, 0.0625, 0.5968, 0.0625, 0.5, 0.125, 0.5, 0.125, 0.5968, 0.09375, 0.5968, 0.09375, 0.5, 0.1562, 0.5, 0.1562, 0.5968, 0.125, 0.5968, 0.125, 0.5, 0.1875, 0.5, 0.1875, 0.5968, 0.1562, 0.5968, 0.1562, 0.5, 0.2188, 0.5, 0.2188, 0.5968, 0.1875, 0.5968, 0.1875, 0.5, 0.25, 0.5, 0.25, 0.5968, 0.2188, 0.5968, 0.2188, 0.5, 0.2812, 0.5, 0.2812, 0.5968, 0.25, 0.5968, 0.25, 0.5, 0.3125, 0.5, 0.3125, 0.5968, 0.2812, 0.5968, 0.2812, 0.5, 0.3438, 0.5, 0.3438, 0.5968, 0.3125, 0.5968, 0.3125, 0.5, 0.375, 0.5, 0.375, 0.5968, 0.3438, 0.5968, 0.3438, 0.5, 0.4062, 0.5, 0.4062, 0.5968, 0.375, 0.5968, 0.375, 0.5, 0.4375, 0.5, 0.4375, 0.5968, 0.4062, 0.5968, 0.4062, 0.5, 0.4688, 0.5, 0.4688, 0.5968, 0.4375, 0.5968, 0.4375, 0.5, 0.5, 0.5, 0.5, 0.5968, 0.4688, 0.5968, 0.4688, 0.5, 0.5312, 0.5, 0.5312, 0.5968, 0.5, 0.5968, 0.5, 0.5, 0.5625, 0.5, 0.5625, 0.5968, 0.5312, 0.5968, 0.5312, 0.5, 0.5938, 0.5, 0.5938, 0.5968, 0.5625, 0.5968, 0.5625, 0.5, 0.625, 0.5, 0.625, 0.5968, 0.5938, 0.5968, 0.5938, 0.5, 0.6562, 0.5, 0.6562, 0.5968, 0.625, 0.5968, 0.625, 0.5, 0.6875, 0.5, 0.6875, 0.5968, 0.6562, 0.5968, 0.6562, 0.5, 0.7188, 0.5, 0.7188, 0.5968, 0.6875, 0.5968, 0.6875, 0.5, 0.75, 0.5, 0.75, 0.5968, 0.7188, 0.5968, 0.7188, 0.5, 0.7812, 0.5, 0.7812, 0.5968, 0.75, 0.5968, 0.75, 0.5, 0.8125, 0.5, 0.8125, 0.5968, 0.7812, 0.5968, 0.7812, 0.5, 0.8438, 0.5, 0.8438, 0.5968, 0.8125, 0.5968, 0.8125, 0.5, 0.875, 0.5, 0.875, 0.5968, 0.8438, 0.5968, 0.8438, 0.5, 0.9062, 0.5, 0.9062, 0.5968, 0.875, 0.5968, 0.875, 0.5, 0.9375, 0.5, 0.9375, 0.5968, 0.9062, 0.5968, 0.9062, 0.5, 0.9688, 0.5, 0.9688, 0.5968, 0.9375, 0.5968, 0.9375, 0.5, 1.0, 0.5, 1.0, 0.5968, 0.9688, 0.5968, 0.9688, 0.5])
me_cylinder_009.materials.append(mat_material_003)
me_cylinder_009.update()

# ---- curves / text
txt_text = bpy.data.curves.new('Text', 'FONT')
txt_text.dimensions = '2D'
txt_text.body = 'POLICE'
txt_text.materials.append(mat_material_001)
txt_text_001 = bpy.data.curves.new('Text.001', 'FONT')
txt_text_001.dimensions = '2D'
txt_text_001.body = 'POLICE'
txt_text_001.materials.append(mat_material_001)

# ---- objects
ob_cube_001 = bpy.data.objects.new('Cube.001', me_cube_002)
ob_cube_002 = bpy.data.objects.new('Cube.002', me_cube_004)
ob_cube_003 = bpy.data.objects.new('Cube.003', me_cube_005)
ob_cube_004 = bpy.data.objects.new('Cube.004', me_cube_006)
ob_cube_005 = bpy.data.objects.new('Cube.005', me_cube_007)
ob_cube_006 = bpy.data.objects.new('Cube.006', me_cube_008)
ob_cube_007 = bpy.data.objects.new('Cube.007', me_cube_009)
ob_cube_008 = bpy.data.objects.new('Cube.008', me_cube_010)
ob_cube_009 = bpy.data.objects.new('Cube.009', me_cube_011)
ob_cube_010 = bpy.data.objects.new('Cube.010', me_cube_012)
ob_cube_011 = bpy.data.objects.new('Cube.011', me_cube_013)
ob_cube_012 = bpy.data.objects.new('Cube.012', me_cube_014)
ob_cube_013 = bpy.data.objects.new('Cube.013', me_cube_015)
ob_cube_014 = bpy.data.objects.new('Cube.014', me_cube_016)
ob_cube_015 = bpy.data.objects.new('Cube.015', me_cube_017)
ob_cube_016 = bpy.data.objects.new('Cube.016', me_cube_018)
ob_cube_017 = bpy.data.objects.new('Cube.017', me_cube_019)
ob_cube_018 = bpy.data.objects.new('Cube.018', me_cube_020)
ob_cube_019 = bpy.data.objects.new('Cube.019', me_cube_021)
ob_cube_020 = bpy.data.objects.new('Cube.020', me_cube_022)
ob_cube_021 = bpy.data.objects.new('Cube.021', me_cube_023)
ob_cylinder = bpy.data.objects.new('Cylinder', me_cylinder)
ob_cylinder_001 = bpy.data.objects.new('Cylinder.001', me_cylinder_001)
ob_cylinder_002 = bpy.data.objects.new('Cylinder.002', me_cylinder_002)
ob_cube_022 = bpy.data.objects.new('Cube.022', me_cube_025)
ob_cube_023 = bpy.data.objects.new('Cube.023', me_cube_026)
ob_cube_024 = bpy.data.objects.new('Cube.024', me_cube_027)
ob_cube_025 = bpy.data.objects.new('Cube.025', me_cube_028)
ob_cube = bpy.data.objects.new('Cube', me_cube_029)
ob_text = bpy.data.objects.new('Text', txt_text)
ob_cylinder_003 = bpy.data.objects.new('Cylinder.003', me_cylinder_007)
ob_cylinder_004 = bpy.data.objects.new('Cylinder.004', me_cylinder_008)
ob_cylinder_005 = bpy.data.objects.new('Cylinder.005', me_cylinder_009)
ob_text_001 = bpy.data.objects.new('Text.001', txt_text_001)

# ---- transforms, parenting, visibility, modifiers, constraints
ob_cube_001.location = (-2.537, 0.07291, 1.451)
ob_cube_001.scale = (0.08554, -0.07469, 1.976)
ob_cube_002.location = (-2.552, 1.201, 1.459)
ob_cube_002.scale = (0.08554, -0.07469, 1.976)
ob_cube_003.location = (-2.552, 0.6475, 3.361)
ob_cube_003.rotation_euler = (1.571, 0.0, 0.0)
ob_cube_003.scale = (0.08554, -0.07469, 0.6401)
ob_cube_004.location = (-2.552, 0.8834, 3.74)
ob_cube_004.rotation_euler = (0.7854, -0.0, 0.0)
ob_cube_004.scale = (0.08554, -0.06466, 0.4803)
ob_cube_005.location = (-2.552, 0.3299, 3.751)
ob_cube_005.rotation_euler = (2.531, -0.0, 0.0)
ob_cube_005.scale = (0.08554, -0.07046, 0.4501)
ob_cube_006.location = (1.425, 0.08044, -0.427)
ob_cube_006.rotation_euler = (0.0, 1.571, 0.0)
ob_cube_006.scale = (0.08554, -0.07469, 4.056)
ob_cube_007.location = (1.425, 1.196, -0.427)
ob_cube_007.rotation_euler = (0.0, 1.571, 0.0)
ob_cube_007.scale = (0.08554, -0.07469, 4.056)
ob_cube_008.location = (5.43, 0.08044, 1.459)
ob_cube_008.scale = (0.08554, -0.07469, 1.976)
ob_cube_009.location = (5.43, 1.201, 1.459)
ob_cube_009.scale = (0.08554, -0.07469, 1.976)
ob_cube_010.location = (5.43, 0.6475, 3.361)
ob_cube_010.rotation_euler = (1.571, 0.0, 0.0)
ob_cube_010.scale = (0.08554, -0.07469, 0.6401)
ob_cube_011.location = (5.43, 0.8834, 3.74)
ob_cube_011.rotation_euler = (0.7854, -0.0, 0.0)
ob_cube_011.scale = (0.08554, -0.06466, 0.4803)
ob_cube_012.location = (5.43, 0.3299, 3.751)
ob_cube_012.rotation_euler = (2.531, -0.0, 0.0)
ob_cube_012.scale = (0.08554, -0.07046, 0.4501)
ob_cube_013.location = (1.425, 0.5592, 4.054)
ob_cube_013.rotation_euler = (0.0, 1.571, 0.0)
ob_cube_013.scale = (0.08554, -0.07469, 4.056)
ob_cube_014.location = (1.425, 0.08044, 3.356)
ob_cube_014.rotation_euler = (0.0, 1.571, 0.0)
ob_cube_014.scale = (0.08554, -0.07469, 4.056)
ob_cube_015.location = (1.425, 1.196, 3.356)
ob_cube_015.rotation_euler = (0.0, 1.571, 0.0)
ob_cube_015.scale = (0.08554, -0.07469, 4.056)
ob_cube_016.location = (-0.4826, 0.8751, 3.777)
ob_cube_016.rotation_euler = (0.7854, -0.0, 0.0)
ob_cube_016.scale = (0.08554, -0.06466, 0.4803)
ob_cube_017.location = (-0.4826, 0.3216, 3.789)
ob_cube_017.rotation_euler = (2.531, -0.0, 0.0)
ob_cube_017.scale = (0.08554, -0.07046, 0.4501)
ob_cube_018.location = (1.527, 0.8751, 3.777)
ob_cube_018.rotation_euler = (0.7854, -0.0, 0.0)
ob_cube_018.scale = (0.08554, -0.06466, 0.4803)
ob_cube_019.location = (1.527, 0.3216, 3.789)
ob_cube_019.rotation_euler = (2.531, -0.0, 0.0)
ob_cube_019.scale = (0.08554, -0.07046, 0.4501)
ob_cube_020.location = (3.787, 0.8751, 3.777)
ob_cube_020.rotation_euler = (0.7854, -0.0, 0.0)
ob_cube_020.scale = (0.08554, -0.06466, 0.4803)
ob_cube_021.location = (3.787, 0.3216, 3.789)
ob_cube_021.rotation_euler = (2.531, -0.0, 0.0)
ob_cube_021.scale = (0.08554, -0.07046, 0.4501)
ob_cylinder.location = (-0.9764, 0.6365, -0.5599)
ob_cylinder.rotation_euler = (1.571, 0.0, 0.0)
ob_cylinder.scale = (0.09045, 0.09845, -0.6131)
ob_cylinder_001.location = (4.155, 0.6365, -0.5599)
ob_cylinder_001.rotation_euler = (1.571, 0.0, 0.0)
ob_cylinder_001.scale = (0.09045, 0.09845, -0.6131)
ob_cylinder_002.location = (-0.9764, 0.0179, -0.6173)
ob_cylinder_002.rotation_euler = (1.571, 0.0, 0.0)
ob_cylinder_002.scale = (0.1887, 0.2054, -0.15)
ob_cube_022.location = (-2.552, 0.6475, 0.8083)
ob_cube_022.rotation_euler = (1.571, 0.0, 0.0)
ob_cube_022.scale = (0.08554, -0.07469, 0.6401)
ob_cube_023.location = (5.429, 0.6475, 0.8083)
ob_cube_023.rotation_euler = (1.571, 0.0, 0.0)
ob_cube_023.scale = (0.08554, -0.07469, 0.6401)
ob_cube_024.location = (-2.552, 0.6475, 2.217)
ob_cube_024.rotation_euler = (1.571, 0.0, 0.0)
ob_cube_024.scale = (0.08554, -0.07469, 0.6401)
ob_cube_025.location = (5.429, 0.6475, 2.217)
ob_cube_025.rotation_euler = (1.571, 0.0, 0.0)
ob_cube_025.scale = (0.08554, -0.07469, 0.6401)
ob_cube.location = (1.464, 0.6439, 1.619)
ob_cube.scale = (3.944, 0.1457, 1.0)
ob_text.location = (-0.7222, 0.4642, 1.26)
ob_text.rotation_euler = (1.571, 0.0, 0.0)
ob_text.scale = (1.356, 1.356, 1.356)
ob_cylinder_003.location = (-0.9764, 1.251, -0.6173)
ob_cylinder_003.rotation_euler = (4.712, 0.0, 0.0)
ob_cylinder_003.scale = (0.1887, 0.2054, -0.15)
ob_cylinder_004.location = (4.142, -0.006518, -0.5726)
ob_cylinder_004.rotation_euler = (1.571, 0.0, 0.0)
ob_cylinder_004.scale = (0.1887, 0.2054, -0.15)
ob_cylinder_005.location = (4.142, 1.254, -0.5726)
ob_cylinder_005.rotation_euler = (4.712, 0.0, 0.0)
ob_cylinder_005.scale = (0.1887, 0.2054, -0.15)
ob_text_001.location = (3.38, 0.7953, 1.26)
ob_text_001.rotation_euler = (4.712, -3.142, 0.0)
ob_text_001.scale = (1.356, 1.356, 1.356)

# ---- collection membership
col_collection.objects.link(ob_cube_001)
col_collection.objects.link(ob_cube_002)
col_collection.objects.link(ob_cube_003)
col_collection.objects.link(ob_cube_004)
col_collection.objects.link(ob_cube_005)
col_collection.objects.link(ob_cube_006)
col_collection.objects.link(ob_cube_007)
col_collection.objects.link(ob_cube_008)
col_collection.objects.link(ob_cube_009)
col_collection.objects.link(ob_cube_010)
col_collection.objects.link(ob_cube_011)
col_collection.objects.link(ob_cube_012)
col_collection.objects.link(ob_cube_013)
col_collection.objects.link(ob_cube_014)
col_collection.objects.link(ob_cube_015)
col_collection.objects.link(ob_cube_016)
col_collection.objects.link(ob_cube_017)
col_collection.objects.link(ob_cube_018)
col_collection.objects.link(ob_cube_019)
col_collection.objects.link(ob_cube_020)
col_collection.objects.link(ob_cube_021)
col_collection.objects.link(ob_cylinder)
col_collection.objects.link(ob_cylinder_001)
col_collection.objects.link(ob_cylinder_002)
col_collection.objects.link(ob_cube_022)
col_collection.objects.link(ob_cube_023)
col_collection.objects.link(ob_cube_024)
col_collection.objects.link(ob_cube_025)
col_collection.objects.link(ob_cube)
col_collection.objects.link(ob_text)
col_collection.objects.link(ob_cylinder_003)
col_collection.objects.link(ob_cylinder_004)
col_collection.objects.link(ob_cylinder_005)
col_collection.objects.link(ob_text_001)

# ---- scene / render settings (as saved in the file)
scene.frame_start = 1; scene.frame_end = 250; scene.frame_set(1)
scene.render.engine = 'BLENDER_EEVEE_NEXT'
scene.cycles.sampling_pattern = 'TABULATED_SOBOL'
scene.cycles.use_light_tree = False
scene.view_settings.view_transform = 'Filmic'
bpy.context.view_layer.update()

# ---- added for rendering (the .blend has no active camera and no usable light): camera, sun
cam_auto = bpy.data.cameras.new('AutoCamera')
cam_auto.lens = 50.0
cam_auto.sensor_width = 36.0
cam_auto.clip_end = 1000.0
ob_auto_camera = bpy.data.objects.new('AutoCamera', cam_auto)
scene.collection.objects.link(ob_auto_camera)
ob_auto_camera.location = (10.4149, -10.1468, 8.86802)
ob_auto_camera.rotation_euler = (1.09748, -7.21219e-08, 0.694738)
scene.camera = ob_auto_camera
light_auto_sun = bpy.data.lights.new('AutoSun', 'SUN')
light_auto_sun.energy = 3.0
light_auto_sun.angle = 0.0523599
ob_auto_sun = bpy.data.objects.new('AutoSun', light_auto_sun)
scene.collection.objects.link(ob_auto_sun)
ob_auto_sun.rotation_euler = (0.872665, 0.174533, 0.523599)
bpy.context.view_layer.update()

